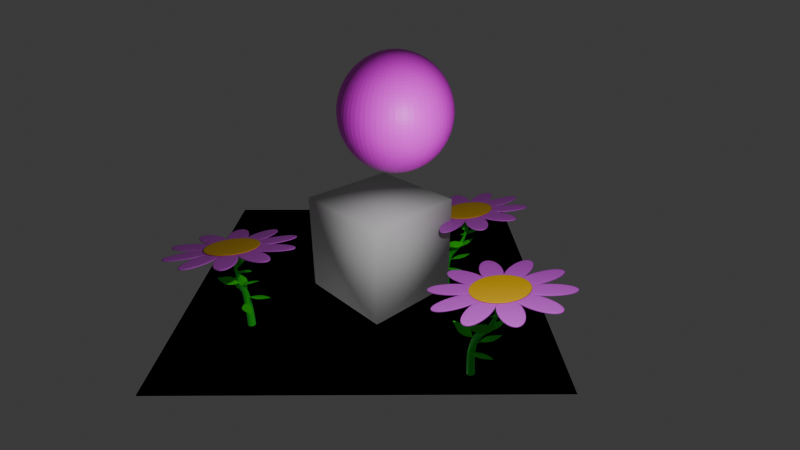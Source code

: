 # Source: scene.blend  (saved by Blender 4.3.34; exported with 4.5.12 LTS)
import bpy
from mathutils import Matrix  # noqa: F401  (used for matrix-valued properties, if any)

bpy.ops.wm.read_factory_settings(use_empty=True)
scene = bpy.context.scene
scene.name = 'Scene'

# ---- collections
col_foreground = bpy.data.collections.new('foreground'); scene.collection.children.link(col_foreground)
col_collection = bpy.data.collections.new('Collection'); col_foreground.children.link(col_collection)
col_background = bpy.data.collections.new('background'); scene.collection.children.link(col_background)

# ---- images (referenced by path relative to the original .blend; pixels are not part of the script)
import os
ASSET_DIR = os.environ.get("B2B_ASSET_DIR", "")  # directory of the original .blend (textures are referenced by path, not embedded)
HERE = os.path.dirname(os.path.abspath(__file__))  # packed textures are extracted next to this script under _unpacked/

def load_image(name, relpath, width, height, colorspace="sRGB"):
    """Load a texture the original file referenced (path relative to the .blend, or extracted next to this script)."""
    p = next((c for c in (os.path.join(HERE, relpath), os.path.join(ASSET_DIR, relpath)) if relpath and os.path.exists(c)), "")
    if p:
        img = bpy.data.images.load(p, check_existing=True)
        img.name = name
    else:  # same state as the original file: an image datablock whose file is absent (Cycles renders it pink)
        img = bpy.data.images.new(name, width, height)
        img.source = "FILE"
        img.filepath = "//" + (relpath or name)
    img.colorspace_settings.name = colorspace
    return img
img_earthtexture_png = load_image('earthtexture.png', 'earthtexture.png', 1024, 1024, 'sRGB')

# ---- materials (node trees are filled in below, after node groups)
mat_leaf = bpy.data.materials.new('Leaf')
mat_stem = bpy.data.materials.new('Stem')
mat_leaf_001 = bpy.data.materials.new('Leaf.001')
mat_stem_001 = bpy.data.materials.new('Stem.001')
mat_leaf_002 = bpy.data.materials.new('Leaf.002')
mat_stem_002 = bpy.data.materials.new('Stem.002')
mat_mushroomtop = bpy.data.materials.new('mushroomtop')
mat_base = bpy.data.materials.new('base')
mat_earthtexture = bpy.data.materials.new('earthtexture')
mat_middle = bpy.data.materials.new('Middle')
mat_petals = bpy.data.materials.new('Petals')
mat_middle_001 = bpy.data.materials.new('Middle.001')
mat_petals_001 = bpy.data.materials.new('Petals.001')
mat_middle_002 = bpy.data.materials.new('Middle.002')
mat_petals_002 = bpy.data.materials.new('Petals.002')

# ---- node groups
ng_stemnodes = bpy.data.node_groups.new('StemNodes', 'GeometryNodeTree')
_s = ng_stemnodes.interface.new_socket(name='Geometry', in_out='OUTPUT', socket_type='NodeSocketGeometry')
_s = ng_stemnodes.interface.new_socket(name='Geometry', in_out='INPUT', socket_type='NodeSocketGeometry')
_s = ng_stemnodes.interface.new_socket(name='Flower Scale', in_out='INPUT', socket_type='NodeSocketFloat')
_s.default_value = 1.0
_s = ng_stemnodes.interface.new_socket(name='Petal Amount', in_out='INPUT', socket_type='NodeSocketInt')
_s.default_value = 10
_s.min_value = 3
_s = ng_stemnodes.interface.new_socket(name='Petal Size', in_out='INPUT', socket_type='NodeSocketFloat')
_s.subtype = 'DISTANCE'
_s.default_value = 0.04
_s.min_value = 0.0
_s = ng_stemnodes.interface.new_socket(name='Stem Thickness', in_out='INPUT', socket_type='NodeSocketFloat')
_s.subtype = 'DISTANCE'
_s.default_value = 0.11
_s.min_value = 0.0
_s = ng_stemnodes.interface.new_socket(name='Leaf Amount', in_out='INPUT', socket_type='NodeSocketFloat')
_s.subtype = 'FACTOR'
_s.default_value = 1.0
_s.min_value = 0.0
_s.max_value = 1.0
_s = ng_stemnodes.interface.new_socket(name='Seed', in_out='INPUT', socket_type='NodeSocketInt')
_s = ng_stemnodes.interface.new_socket(name='Leaf Scale', in_out='INPUT', socket_type='NodeSocketFloat')
_s.default_value = 0.45
_s = ng_stemnodes.interface.new_socket(name='Leaf Start', in_out='INPUT', socket_type='NodeSocketFloat')
_s.subtype = 'FACTOR'
_s.default_value = 0.23
_s.min_value = 0.0
_s.max_value = 1.0
_s = ng_stemnodes.interface.new_socket(name='Leaf End', in_out='INPUT', socket_type='NodeSocketFloat')
_s.subtype = 'FACTOR'
_s.default_value = 0.85
_s.min_value = 0.0
_s.max_value = 1.0
ng_stemnodes.is_modifier = True
# nodes of 'StemNodes' reference scene objects; filled in after objects exist
ng_stemnodes_001 = bpy.data.node_groups.new('StemNodes.001', 'GeometryNodeTree')
_s = ng_stemnodes_001.interface.new_socket(name='Geometry', in_out='OUTPUT', socket_type='NodeSocketGeometry')
_s = ng_stemnodes_001.interface.new_socket(name='Geometry', in_out='INPUT', socket_type='NodeSocketGeometry')
_s = ng_stemnodes_001.interface.new_socket(name='Flower Scale', in_out='INPUT', socket_type='NodeSocketFloat')
_s.default_value = 1.0
_s = ng_stemnodes_001.interface.new_socket(name='Petal Amount', in_out='INPUT', socket_type='NodeSocketInt')
_s.default_value = 10
_s.min_value = 3
_s = ng_stemnodes_001.interface.new_socket(name='Petal Size', in_out='INPUT', socket_type='NodeSocketFloat')
_s.subtype = 'DISTANCE'
_s.default_value = 0.04
_s.min_value = 0.0
_s = ng_stemnodes_001.interface.new_socket(name='Stem Thickness', in_out='INPUT', socket_type='NodeSocketFloat')
_s.subtype = 'DISTANCE'
_s.default_value = 0.11
_s.min_value = 0.0
_s = ng_stemnodes_001.interface.new_socket(name='Leaf Amount', in_out='INPUT', socket_type='NodeSocketFloat')
_s.subtype = 'FACTOR'
_s.default_value = 1.0
_s.min_value = 0.0
_s.max_value = 1.0
_s = ng_stemnodes_001.interface.new_socket(name='Seed', in_out='INPUT', socket_type='NodeSocketInt')
_s = ng_stemnodes_001.interface.new_socket(name='Leaf Scale', in_out='INPUT', socket_type='NodeSocketFloat')
_s.default_value = 0.45
_s = ng_stemnodes_001.interface.new_socket(name='Leaf Start', in_out='INPUT', socket_type='NodeSocketFloat')
_s.subtype = 'FACTOR'
_s.default_value = 0.23
_s.min_value = 0.0
_s.max_value = 1.0
_s = ng_stemnodes_001.interface.new_socket(name='Leaf End', in_out='INPUT', socket_type='NodeSocketFloat')
_s.subtype = 'FACTOR'
_s.default_value = 0.85
_s.min_value = 0.0
_s.max_value = 1.0
ng_stemnodes_001.is_modifier = True
# nodes of 'StemNodes.001' reference scene objects; filled in after objects exist
ng_stemnodes_002 = bpy.data.node_groups.new('StemNodes.002', 'GeometryNodeTree')
_s = ng_stemnodes_002.interface.new_socket(name='Geometry', in_out='OUTPUT', socket_type='NodeSocketGeometry')
_s = ng_stemnodes_002.interface.new_socket(name='Geometry', in_out='INPUT', socket_type='NodeSocketGeometry')
_s = ng_stemnodes_002.interface.new_socket(name='Flower Scale', in_out='INPUT', socket_type='NodeSocketFloat')
_s.default_value = 1.0
_s = ng_stemnodes_002.interface.new_socket(name='Petal Amount', in_out='INPUT', socket_type='NodeSocketInt')
_s.default_value = 10
_s.min_value = 3
_s = ng_stemnodes_002.interface.new_socket(name='Petal Size', in_out='INPUT', socket_type='NodeSocketFloat')
_s.subtype = 'DISTANCE'
_s.default_value = 0.04
_s.min_value = 0.0
_s = ng_stemnodes_002.interface.new_socket(name='Stem Thickness', in_out='INPUT', socket_type='NodeSocketFloat')
_s.subtype = 'DISTANCE'
_s.default_value = 0.11
_s.min_value = 0.0
_s = ng_stemnodes_002.interface.new_socket(name='Leaf Amount', in_out='INPUT', socket_type='NodeSocketFloat')
_s.subtype = 'FACTOR'
_s.default_value = 1.0
_s.min_value = 0.0
_s.max_value = 1.0
_s = ng_stemnodes_002.interface.new_socket(name='Seed', in_out='INPUT', socket_type='NodeSocketInt')
_s = ng_stemnodes_002.interface.new_socket(name='Leaf Scale', in_out='INPUT', socket_type='NodeSocketFloat')
_s.default_value = 0.45
_s = ng_stemnodes_002.interface.new_socket(name='Leaf Start', in_out='INPUT', socket_type='NodeSocketFloat')
_s.subtype = 'FACTOR'
_s.default_value = 0.23
_s.min_value = 0.0
_s.max_value = 1.0
_s = ng_stemnodes_002.interface.new_socket(name='Leaf End', in_out='INPUT', socket_type='NodeSocketFloat')
_s.subtype = 'FACTOR'
_s.default_value = 0.85
_s.min_value = 0.0
_s.max_value = 1.0
ng_stemnodes_002.is_modifier = True
# nodes of 'StemNodes.002' reference scene objects; filled in after objects exist

# ---- material node trees
mat_leaf.use_nodes = True; mat_leaf.node_tree.nodes.clear()
_N = mat_leaf.node_tree.nodes; _L = mat_leaf.node_tree.links
n0 = _N.new('ShaderNodeBsdfPrincipled'); n0.name = 'Principled BSDF'; n0.location = (10, 300)
n0.inputs[0].default_value = (0.016, 1.0, 0.0, 1.0)
n1 = _N.new('ShaderNodeOutputMaterial'); n1.name = 'Material Output'; n1.location = (300, 300)
_L.new(n0.outputs[0], n1.inputs[0])
n1.is_active_output = True
mat_stem.use_nodes = True; mat_stem.node_tree.nodes.clear()
_N = mat_stem.node_tree.nodes; _L = mat_stem.node_tree.links
n0 = _N.new('ShaderNodeBsdfPrincipled'); n0.name = 'Principled BSDF'; n0.location = (10, 300)
n0.inputs[0].default_value = (0.0, 0.7479, 0.009289, 1.0)
n1 = _N.new('ShaderNodeOutputMaterial'); n1.name = 'Material Output'; n1.location = (300, 300)
_L.new(n0.outputs[0], n1.inputs[0])
n1.is_active_output = True
mat_leaf_001.use_nodes = True; mat_leaf_001.node_tree.nodes.clear()
_N = mat_leaf_001.node_tree.nodes; _L = mat_leaf_001.node_tree.links
n0 = _N.new('ShaderNodeBsdfPrincipled'); n0.name = 'Principled BSDF'; n0.location = (10, 300)
n0.inputs[0].default_value = (0.016, 1.0, 0.0, 1.0)
n1 = _N.new('ShaderNodeOutputMaterial'); n1.name = 'Material Output'; n1.location = (300, 300)
_L.new(n0.outputs[0], n1.inputs[0])
n1.is_active_output = True
mat_stem_001.use_nodes = True; mat_stem_001.node_tree.nodes.clear()
_N = mat_stem_001.node_tree.nodes; _L = mat_stem_001.node_tree.links
n0 = _N.new('ShaderNodeBsdfPrincipled'); n0.name = 'Principled BSDF'; n0.location = (10, 300)
n0.inputs[0].default_value = (0.0, 0.7479, 0.009289, 1.0)
n1 = _N.new('ShaderNodeOutputMaterial'); n1.name = 'Material Output'; n1.location = (300, 300)
_L.new(n0.outputs[0], n1.inputs[0])
n1.is_active_output = True
mat_leaf_002.use_nodes = True; mat_leaf_002.node_tree.nodes.clear()
_N = mat_leaf_002.node_tree.nodes; _L = mat_leaf_002.node_tree.links
n0 = _N.new('ShaderNodeBsdfPrincipled'); n0.name = 'Principled BSDF'; n0.location = (10, 300)
n0.inputs[0].default_value = (0.016, 1.0, 0.0, 1.0)
n1 = _N.new('ShaderNodeOutputMaterial'); n1.name = 'Material Output'; n1.location = (300, 300)
_L.new(n0.outputs[0], n1.inputs[0])
n1.is_active_output = True
mat_stem_002.use_nodes = True; mat_stem_002.node_tree.nodes.clear()
_N = mat_stem_002.node_tree.nodes; _L = mat_stem_002.node_tree.links
n0 = _N.new('ShaderNodeBsdfPrincipled'); n0.name = 'Principled BSDF'; n0.location = (10, 300)
n0.inputs[0].default_value = (0.0, 0.7479, 0.009289, 1.0)
n1 = _N.new('ShaderNodeOutputMaterial'); n1.name = 'Material Output'; n1.location = (300, 300)
_L.new(n0.outputs[0], n1.inputs[0])
n1.is_active_output = True
mat_mushroomtop.use_nodes = True; mat_mushroomtop.node_tree.nodes.clear()
_N = mat_mushroomtop.node_tree.nodes; _L = mat_mushroomtop.node_tree.links
n0 = _N.new('ShaderNodeBsdfPrincipled'); n0.name = 'Principled BSDF'; n0.location = (10, 300)
n0.inputs[0].default_value = (0.801, 0.06397, 0.03786, 1.0)
n1 = _N.new('ShaderNodeOutputMaterial'); n1.name = 'Material Output'; n1.location = (300, 300)
_L.new(n0.outputs[0], n1.inputs[0])
n1.is_active_output = True
mat_base.use_nodes = True; mat_base.node_tree.nodes.clear()
_N = mat_base.node_tree.nodes; _L = mat_base.node_tree.links
n0 = _N.new('ShaderNodeBsdfPrincipled'); n0.name = 'Principled BSDF'; n0.location = (10, 300)
n0.inputs[0].default_value = (0.8003, 0.7125, 0.3965, 1.0)
n1 = _N.new('ShaderNodeOutputMaterial'); n1.name = 'Material Output'; n1.location = (300, 300)
_L.new(n0.outputs[0], n1.inputs[0])
n1.is_active_output = True
mat_earthtexture.use_nodes = True; mat_earthtexture.node_tree.nodes.clear()
_N = mat_earthtexture.node_tree.nodes; _L = mat_earthtexture.node_tree.links
n0 = _N.new('ShaderNodeBsdfPrincipled'); n0.name = 'Principled BSDF'; n0.location = (10, 300)
n1 = _N.new('ShaderNodeOutputMaterial'); n1.name = 'Material Output'; n1.location = (300, 300)
n2 = _N.new('ShaderNodeTexImage'); n2.name = 'Image Texture'; n2.location = (-280, 280)
n2.image = img_earthtexture_png
_L.new(n0.outputs[0], n1.inputs[0])
_L.new(n2.outputs[0], n0.inputs[0])
n1.is_active_output = True
mat_middle.use_nodes = True; mat_middle.node_tree.nodes.clear()
_N = mat_middle.node_tree.nodes; _L = mat_middle.node_tree.links
n0 = _N.new('ShaderNodeBsdfPrincipled'); n0.name = 'Principled BSDF'; n0.location = (10, 300)
n0.inputs[0].default_value = (0.8008, 0.4771, 0.0003833, 1.0)
n1 = _N.new('ShaderNodeOutputMaterial'); n1.name = 'Material Output'; n1.location = (300, 300)
_L.new(n0.outputs[0], n1.inputs[0])
n1.is_active_output = True
mat_petals.use_nodes = True; mat_petals.node_tree.nodes.clear()
_N = mat_petals.node_tree.nodes; _L = mat_petals.node_tree.links
n0 = _N.new('ShaderNodeBsdfPrincipled'); n0.name = 'Principled BSDF'; n0.location = (10, 300)
n0.inputs[0].default_value = (0.6814, 0.0895, 0.8004, 1.0)
n1 = _N.new('ShaderNodeOutputMaterial'); n1.name = 'Material Output'; n1.location = (300, 300)
_L.new(n0.outputs[0], n1.inputs[0])
n1.is_active_output = True
mat_middle_001.use_nodes = True; mat_middle_001.node_tree.nodes.clear()
_N = mat_middle_001.node_tree.nodes; _L = mat_middle_001.node_tree.links
n0 = _N.new('ShaderNodeBsdfPrincipled'); n0.name = 'Principled BSDF'; n0.location = (10, 300)
n0.inputs[0].default_value = (0.8008, 0.4771, 0.0003833, 1.0)
n1 = _N.new('ShaderNodeOutputMaterial'); n1.name = 'Material Output'; n1.location = (300, 300)
_L.new(n0.outputs[0], n1.inputs[0])
n1.is_active_output = True
mat_petals_001.use_nodes = True; mat_petals_001.node_tree.nodes.clear()
_N = mat_petals_001.node_tree.nodes; _L = mat_petals_001.node_tree.links
n0 = _N.new('ShaderNodeBsdfPrincipled'); n0.name = 'Principled BSDF'; n0.location = (10, 300)
n0.inputs[0].default_value = (0.6814, 0.0895, 0.8004, 1.0)
n1 = _N.new('ShaderNodeOutputMaterial'); n1.name = 'Material Output'; n1.location = (300, 300)
_L.new(n0.outputs[0], n1.inputs[0])
n1.is_active_output = True
mat_middle_002.use_nodes = True; mat_middle_002.node_tree.nodes.clear()
_N = mat_middle_002.node_tree.nodes; _L = mat_middle_002.node_tree.links
n0 = _N.new('ShaderNodeBsdfPrincipled'); n0.name = 'Principled BSDF'; n0.location = (10, 300)
n0.inputs[0].default_value = (0.8008, 0.4771, 0.0003833, 1.0)
n1 = _N.new('ShaderNodeOutputMaterial'); n1.name = 'Material Output'; n1.location = (300, 300)
_L.new(n0.outputs[0], n1.inputs[0])
n1.is_active_output = True
mat_petals_002.use_nodes = True; mat_petals_002.node_tree.nodes.clear()
_N = mat_petals_002.node_tree.nodes; _L = mat_petals_002.node_tree.links
n0 = _N.new('ShaderNodeBsdfPrincipled'); n0.name = 'Principled BSDF'; n0.location = (10, 300)
n0.inputs[0].default_value = (0.6814, 0.0895, 0.8004, 1.0)
n1 = _N.new('ShaderNodeOutputMaterial'); n1.name = 'Material Output'; n1.location = (300, 300)
_L.new(n0.outputs[0], n1.inputs[0])
n1.is_active_output = True

# ---- world
world_world = bpy.data.worlds.new('World'); scene.world = world_world
world_world.use_nodes = True; world_world.node_tree.nodes.clear()
_N = world_world.node_tree.nodes; _L = world_world.node_tree.links
n0 = _N.new('ShaderNodeOutputWorld'); n0.name = 'World Output'; n0.location = (300, 300)
n1 = _N.new('ShaderNodeBackground'); n1.name = 'Background'; n1.location = (10, 300)
n1.inputs[0].default_value = (0.05088, 0.05088, 0.05088, 1.0)
_L.new(n1.outputs[0], n0.inputs[0])
n0.is_active_output = True
world_world.color = (0.05088, 0.05088, 0.05088)
world_world.sun_shadow_jitter_overblur = 0.0
world_world.light_settings.ao_factor = 0.05
world_world.light_settings.distance = 1.0

# ---- cameras
cam_camera = bpy.data.cameras.new('Camera')
cam_camera.sensor_fit = 'HORIZONTAL'
cam_camera.clip_end = 100.0
cam_camera.lens = 24.0
cam_camera.sensor_width = 35.0
cam_camera.ortho_scale = 7.314
cam_camera.show_background_images = True

# ---- lights
light_light = bpy.data.lights.new('Light', 'POINT')
light_light.energy = 400.0

# ---- meshes
me_cube = bpy.data.meshes.new('Cube')
me_cube.from_pydata([(-1.0, -1.0, -1.0), (1.0, -1.0, -1.0), (1.0, 1.0, -1.0), (-1.0, 1.0, -1.0), (-1.0, -1.0, 1.0), (1.0, -1.0, 1.0), (1.0, 1.0, 1.0), (-1.0, 1.0, 1.0)], [], [(0, 1, 2, 3), (4, 7, 6, 5), (0, 4, 5, 1), (1, 5, 6, 2), (2, 6, 7, 3), (3, 7, 4, 0)])
me_cube.polygons.foreach_set('use_smooth', [True] * 6)
me_cube.update()
me_plane = bpy.data.meshes.new('Plane')
me_plane.from_pydata([(-1.075, -0.169, 0.0), (-0.1738, -0.1565, 0.0), (-1.075, 0.169, 0.0), (-0.1738, 0.1565, 0.0), (-1.43, 0.0, 0.0), (-0.1738, 0.0, 0.0), (-0.6799, -0.3642, 0.0), (-0.6799, 0.3642, 0.0), (-0.6799, 0.0, 0.0), (0.02655, -0.04056, 0.0), (0.02655, 0.04056, 0.0), (0.02655, -6.284e-05, 0.0), (-1.411, -0.009054, 0.0), (-0.1738, -0.00838, 0.0), (-0.6799, -0.01951, 0.0), (0.02655, -0.005364, 0.0), (-0.1738, 0.009176, 0.0), (-1.409, 0.009914, 0.0), (-0.6799, 0.02136, 0.0), (0.02655, 0.005742, 0.0), (-0.1367, -0.02378, 0.0), (-0.1367, 6.926e-05, 0.0), (-0.1367, 0.02393, 0.0), (-0.1367, -0.003943, 0.0), (-0.1367, 0.004462, 0.0), (0.006806, -0.0429, 0.0), (0.006806, -0.005255, 0.0), (0.006806, 0.005644, 0.0), (0.006806, -5.275e-05, 0.0), (0.006806, 0.04291, 0.0)], [], [(18, 16, 3, 7), (14, 13, 5, 8), (12, 14, 8, 4), (17, 18, 7, 2), (26, 25, 9, 15), (27, 28, 11, 19), (11, 15, 9, 10, 19), (28, 26, 15, 11), (0, 6, 14, 12), (6, 1, 13, 14), (29, 27, 19, 10), (4, 8, 18, 17), (8, 5, 16, 18), (3, 16, 24, 22), (5, 13, 23, 21), (16, 5, 21, 24), (13, 1, 20, 23), (22, 24, 27, 29), (21, 23, 26, 28), (24, 21, 28, 27), (23, 20, 25, 26)])
_uv = me_plane.uv_layers.new(name='UVMap')
_uv.uv.foreach_set('vector', [0.5, 0.5293, 1.0, 0.5293, 1.0, 1.0, 0.5, 1.0, 0.5, 0.4732, 1.0, 0.4732, 1.0, 0.5, 0.5, 0.5, 0.0, 0.4732, 0.5, 0.4732, 0.5, 0.5, 0.0, 0.5, 0.0, 0.5293, 0.5, 0.5293, 0.5, 1.0, 0.0, 1.0, 1.0, 0.4732, 1.0, 0.0, 1.0, 0.0, 1.0, 0.4732, 1.0, 0.5293, 1.0, 0.5, 1.0, 0.5, 1.0, 0.5293, 1.0, 0.5, 1.0, 0.4732, 1.0, 0.0, 1.0, 1.0, 1.0, 0.5293, 1.0, 0.5, 1.0, 0.4732, 1.0, 0.4732, 1.0, 0.5, 0.0, 0.0, 0.5, 0.0, 0.5, 0.4732, 0.0, 0.4732, 0.5, 0.0, 1.0, 0.0, 1.0, 0.4732, 0.5, 0.4732, 1.0, 1.0, 1.0, 0.5293, 1.0, 0.5293, 1.0, 1.0, 0.0, 0.5, 0.5, 0.5, 0.5, 0.5293, 0.0, 0.5293, 0.5, 0.5, 1.0, 0.5, 1.0, 0.5293, 0.5, 0.5293, 1.0, 1.0, 1.0, 0.5293, 1.0, 0.5293, 1.0, 1.0, 1.0, 0.5, 1.0, 0.4732, 1.0, 0.4732, 1.0, 0.5, 1.0, 0.5293, 1.0, 0.5, 1.0, 0.5, 1.0, 0.5293, 1.0, 0.4732, 1.0, 0.0, 1.0, 0.0, 1.0, 0.4732, 1.0, 1.0, 1.0, 0.5293, 1.0, 0.5293, 1.0, 1.0, 1.0, 0.5, 1.0, 0.4732, 1.0, 0.4732, 1.0, 0.5, 1.0, 0.5293, 1.0, 0.5, 1.0, 0.5, 1.0, 0.5293, 1.0, 0.4732, 1.0, 0.0, 1.0, 0.0, 1.0, 0.4732])
me_plane.materials.append(mat_leaf)
me_plane.update()
me_plane_001 = bpy.data.meshes.new('Plane.001')
me_plane_001.from_pydata([(-1.075, -0.169, 0.0), (-0.1738, -0.1565, 0.0), (-1.075, 0.169, 0.0), (-0.1738, 0.1565, 0.0), (-1.43, 0.0, 0.0), (-0.1738, 0.0, 0.0), (-0.6799, -0.3642, 0.0), (-0.6799, 0.3642, 0.0), (-0.6799, 0.0, 0.0), (0.02655, -0.04056, 0.0), (0.02655, 0.04056, 0.0), (0.02655, -6.284e-05, 0.0), (-1.411, -0.009054, 0.0), (-0.1738, -0.00838, 0.0), (-0.6799, -0.01951, 0.0), (0.02655, -0.005364, 0.0), (-0.1738, 0.009176, 0.0), (-1.409, 0.009914, 0.0), (-0.6799, 0.02136, 0.0), (0.02655, 0.005742, 0.0), (-0.1367, -0.02378, 0.0), (-0.1367, 6.926e-05, 0.0), (-0.1367, 0.02393, 0.0), (-0.1367, -0.003943, 0.0), (-0.1367, 0.004462, 0.0), (0.006806, -0.0429, 0.0), (0.006806, -0.005255, 0.0), (0.006806, 0.005644, 0.0), (0.006806, -5.275e-05, 0.0), (0.006806, 0.04291, 0.0)], [], [(18, 16, 3, 7), (14, 13, 5, 8), (12, 14, 8, 4), (17, 18, 7, 2), (26, 25, 9, 15), (27, 28, 11, 19), (11, 15, 9, 10, 19), (28, 26, 15, 11), (0, 6, 14, 12), (6, 1, 13, 14), (29, 27, 19, 10), (4, 8, 18, 17), (8, 5, 16, 18), (3, 16, 24, 22), (5, 13, 23, 21), (16, 5, 21, 24), (13, 1, 20, 23), (22, 24, 27, 29), (21, 23, 26, 28), (24, 21, 28, 27), (23, 20, 25, 26)])
_uv = me_plane_001.uv_layers.new(name='UVMap')
_uv.uv.foreach_set('vector', [0.5, 0.5293, 1.0, 0.5293, 1.0, 1.0, 0.5, 1.0, 0.5, 0.4732, 1.0, 0.4732, 1.0, 0.5, 0.5, 0.5, 0.0, 0.4732, 0.5, 0.4732, 0.5, 0.5, 0.0, 0.5, 0.0, 0.5293, 0.5, 0.5293, 0.5, 1.0, 0.0, 1.0, 1.0, 0.4732, 1.0, 0.0, 1.0, 0.0, 1.0, 0.4732, 1.0, 0.5293, 1.0, 0.5, 1.0, 0.5, 1.0, 0.5293, 1.0, 0.5, 1.0, 0.4732, 1.0, 0.0, 1.0, 1.0, 1.0, 0.5293, 1.0, 0.5, 1.0, 0.4732, 1.0, 0.4732, 1.0, 0.5, 0.0, 0.0, 0.5, 0.0, 0.5, 0.4732, 0.0, 0.4732, 0.5, 0.0, 1.0, 0.0, 1.0, 0.4732, 0.5, 0.4732, 1.0, 1.0, 1.0, 0.5293, 1.0, 0.5293, 1.0, 1.0, 0.0, 0.5, 0.5, 0.5, 0.5, 0.5293, 0.0, 0.5293, 0.5, 0.5, 1.0, 0.5, 1.0, 0.5293, 0.5, 0.5293, 1.0, 1.0, 1.0, 0.5293, 1.0, 0.5293, 1.0, 1.0, 1.0, 0.5, 1.0, 0.4732, 1.0, 0.4732, 1.0, 0.5, 1.0, 0.5293, 1.0, 0.5, 1.0, 0.5, 1.0, 0.5293, 1.0, 0.4732, 1.0, 0.0, 1.0, 0.0, 1.0, 0.4732, 1.0, 1.0, 1.0, 0.5293, 1.0, 0.5293, 1.0, 1.0, 1.0, 0.5, 1.0, 0.4732, 1.0, 0.4732, 1.0, 0.5, 1.0, 0.5293, 1.0, 0.5, 1.0, 0.5, 1.0, 0.5293, 1.0, 0.4732, 1.0, 0.0, 1.0, 0.0, 1.0, 0.4732])
me_plane_001.materials.append(mat_leaf_001)
me_plane_001.update()
me_plane_002 = bpy.data.meshes.new('Plane.002')
me_plane_002.from_pydata([(-1.075, -0.169, 0.0), (-0.1738, -0.1565, 0.0), (-1.075, 0.169, 0.0), (-0.1738, 0.1565, 0.0), (-1.43, 0.0, 0.0), (-0.1738, 0.0, 0.0), (-0.6799, -0.3642, 0.0), (-0.6799, 0.3642, 0.0), (-0.6799, 0.0, 0.0), (0.02655, -0.04056, 0.0), (0.02655, 0.04056, 0.0), (0.02655, -6.284e-05, 0.0), (-1.411, -0.009054, 0.0), (-0.1738, -0.00838, 0.0), (-0.6799, -0.01951, 0.0), (0.02655, -0.005364, 0.0), (-0.1738, 0.009176, 0.0), (-1.409, 0.009914, 0.0), (-0.6799, 0.02136, 0.0), (0.02655, 0.005742, 0.0), (-0.1367, -0.02378, 0.0), (-0.1367, 6.926e-05, 0.0), (-0.1367, 0.02393, 0.0), (-0.1367, -0.003943, 0.0), (-0.1367, 0.004462, 0.0), (0.006806, -0.0429, 0.0), (0.006806, -0.005255, 0.0), (0.006806, 0.005644, 0.0), (0.006806, -5.275e-05, 0.0), (0.006806, 0.04291, 0.0)], [], [(18, 16, 3, 7), (14, 13, 5, 8), (12, 14, 8, 4), (17, 18, 7, 2), (26, 25, 9, 15), (27, 28, 11, 19), (11, 15, 9, 10, 19), (28, 26, 15, 11), (0, 6, 14, 12), (6, 1, 13, 14), (29, 27, 19, 10), (4, 8, 18, 17), (8, 5, 16, 18), (3, 16, 24, 22), (5, 13, 23, 21), (16, 5, 21, 24), (13, 1, 20, 23), (22, 24, 27, 29), (21, 23, 26, 28), (24, 21, 28, 27), (23, 20, 25, 26)])
_uv = me_plane_002.uv_layers.new(name='UVMap')
_uv.uv.foreach_set('vector', [0.5, 0.5293, 1.0, 0.5293, 1.0, 1.0, 0.5, 1.0, 0.5, 0.4732, 1.0, 0.4732, 1.0, 0.5, 0.5, 0.5, 0.0, 0.4732, 0.5, 0.4732, 0.5, 0.5, 0.0, 0.5, 0.0, 0.5293, 0.5, 0.5293, 0.5, 1.0, 0.0, 1.0, 1.0, 0.4732, 1.0, 0.0, 1.0, 0.0, 1.0, 0.4732, 1.0, 0.5293, 1.0, 0.5, 1.0, 0.5, 1.0, 0.5293, 1.0, 0.5, 1.0, 0.4732, 1.0, 0.0, 1.0, 1.0, 1.0, 0.5293, 1.0, 0.5, 1.0, 0.4732, 1.0, 0.4732, 1.0, 0.5, 0.0, 0.0, 0.5, 0.0, 0.5, 0.4732, 0.0, 0.4732, 0.5, 0.0, 1.0, 0.0, 1.0, 0.4732, 0.5, 0.4732, 1.0, 1.0, 1.0, 0.5293, 1.0, 0.5293, 1.0, 1.0, 0.0, 0.5, 0.5, 0.5, 0.5, 0.5293, 0.0, 0.5293, 0.5, 0.5, 1.0, 0.5, 1.0, 0.5293, 0.5, 0.5293, 1.0, 1.0, 1.0, 0.5293, 1.0, 0.5293, 1.0, 1.0, 1.0, 0.5, 1.0, 0.4732, 1.0, 0.4732, 1.0, 0.5, 1.0, 0.5293, 1.0, 0.5, 1.0, 0.5, 1.0, 0.5293, 1.0, 0.4732, 1.0, 0.0, 1.0, 0.0, 1.0, 0.4732, 1.0, 1.0, 1.0, 0.5293, 1.0, 0.5293, 1.0, 1.0, 1.0, 0.5, 1.0, 0.4732, 1.0, 0.4732, 1.0, 0.5, 1.0, 0.5293, 1.0, 0.5, 1.0, 0.5, 1.0, 0.5293, 1.0, 0.4732, 1.0, 0.0, 1.0, 0.0, 1.0, 0.4732])
me_plane_002.materials.append(mat_leaf_002)
me_plane_002.update()
me_cone_001 = bpy.data.meshes.new('Cone.001')
me_cone_001.from_pydata([(0.0, 1.12, -0.4), (0.0, 0.5, 0.4), (0.6583, 0.9061, -0.4), (0.2939, 0.4045, 0.4), (1.065, 0.3461, -0.4), (0.4755, 0.1545, 0.4), (1.065, -0.3461, -0.4), (0.4755, -0.1545, 0.4), (0.6583, -0.9061, -0.4), (0.2939, -0.4045, 0.4), (0.0, -1.12, -0.4), (0.0, -0.5, 0.4), (-0.6583, -0.9061, -0.4), (-0.2939, -0.4045, 0.4), (-1.065, -0.3461, -0.4), (-0.4755, -0.1545, 0.4), (-1.065, 0.3461, -0.4), (-0.4755, 0.1545, 0.4), (-0.6583, 0.9061, -0.4), (-0.2939, 0.4045, 0.4)], [], [(0, 1, 3, 2), (2, 3, 5, 4), (4, 5, 7, 6), (6, 7, 9, 8), (8, 9, 11, 10), (10, 11, 13, 12), (12, 13, 15, 14), (14, 15, 17, 16), (3, 1, 19, 17, 15, 13, 11, 9, 7, 5), (16, 17, 19, 18), (18, 19, 1, 0), (0, 2, 4, 6, 8, 10, 12, 14, 16, 18)])
me_cone_001.polygons.foreach_set('use_smooth', [True] * 12)
_uv = me_cone_001.uv_layers.new(name='UVMap')
_uv.uv.foreach_set('vector', [1.0, 0.5, 1.0, 1.0, 0.9, 1.0, 0.9, 0.5, 0.9, 0.5, 0.9, 1.0, 0.8, 1.0, 0.8, 0.5, 0.8, 0.5, 0.8, 1.0, 0.7, 1.0, 0.7, 0.5, 0.7, 0.5, 0.7, 1.0, 0.6, 1.0, 0.6, 0.5, 0.6, 0.5, 0.6, 1.0, 0.5, 1.0, 0.5, 0.5, 0.5, 0.5, 0.5, 1.0, 0.4, 1.0, 0.4, 0.5, 0.4, 0.5, 0.4, 1.0, 0.3, 1.0, 0.3, 0.5, 0.3, 0.5, 0.3, 1.0, 0.2, 1.0, 0.2, 0.5, 0.3911, 0.4442, 0.25, 0.49, 0.1089, 0.4442, 0.02175, 0.3242, 0.02175, 0.1758, 0.1089, 0.05584, 0.25, 0.01, 0.3911, 0.05584, 0.4783, 0.1758, 0.4783, 0.3242, 0.2, 0.5, 0.2, 1.0, 0.1, 1.0, 0.1, 0.5, 0.1, 0.5, 0.1, 1.0, -7.451e-08, 1.0, -7.451e-08, 0.5, 0.75, 0.49, 0.8911, 0.4442, 0.9783, 0.3242, 0.9783, 0.1758, 0.8911, 0.05584, 0.75, 0.01, 0.6089, 0.05584, 0.5217, 0.1758, 0.5217, 0.3242, 0.6089, 0.4442])
me_cone_001.materials.append(mat_mushroomtop)
me_cone_001.update()
me_cube_001 = bpy.data.meshes.new('Cube.001')
me_cube_001.from_pydata([(-1.0, -1.0, -1.0), (-1.0, -1.0, 1.0), (-1.0, 1.0, -1.0), (-1.0, 1.0, 1.0), (1.0, -1.0, -1.0), (1.0, -1.0, 1.0), (1.0, 1.0, -1.0), (1.0, 1.0, 1.0)], [], [(0, 1, 3, 2), (2, 3, 7, 6), (6, 7, 5, 4), (4, 5, 1, 0), (2, 6, 4, 0), (7, 3, 1, 5)])
me_cube_001.polygons.foreach_set('use_smooth', [True] * 6)
_uv = me_cube_001.uv_layers.new(name='UVMap')
_uv.uv.foreach_set('vector', [0.375, 0.0, 0.625, 0.0, 0.625, 0.25, 0.375, 0.25, 0.375, 0.25, 0.625, 0.25, 0.625, 0.5, 0.375, 0.5, 0.375, 0.5, 0.625, 0.5, 0.625, 0.75, 0.375, 0.75, 0.375, 0.75, 0.625, 0.75, 0.625, 1.0, 0.375, 1.0, 0.125, 0.5, 0.375, 0.5, 0.375, 0.75, 0.125, 0.75, 0.625, 0.5, 0.875, 0.5, 0.875, 0.75, 0.625, 0.75])
me_cube_001.materials.append(mat_base)
me_cube_001.update()
me_sphere = bpy.data.meshes.new('Sphere')
me_sphere.from_pydata([(0.0, 0.2588, 0.9659), (0.0, 0.5, 0.866), (0.0, 0.866, 0.5), (0.0, 0.9659, 0.2588), (0.0, 1.0, 0.0), (0.0, 0.9659, -0.2588), (0.0, 0.866, -0.5), (0.0, 0.5, -0.866), (0.0, 0.2588, -0.9659), (0.09905, 0.2391, 0.9659), (0.1913, 0.4619, 0.866), (0.2706, 0.6533, 0.7071), (0.3314, 0.8001, 0.5), (0.3696, 0.8924, 0.2588), (0.3827, 0.9239, 0.0), (0.3696, 0.8924, -0.2588), (0.3314, 0.8001, -0.5), (0.2706, 0.6533, -0.7071), (0.1913, 0.4619, -0.866), (0.09905, 0.2391, -0.9659), (0.0, 0.0, 1.0), (0.183, 0.183, 0.9659), (0.3536, 0.3536, 0.866), (0.5, 0.5, 0.7071), (0.6124, 0.6124, 0.5), (0.683, 0.683, 0.2588), (0.7071, 0.7071, 0.0), (0.683, 0.683, -0.2588), (0.6124, 0.6124, -0.5), (0.5, 0.5, -0.7071), (0.3536, 0.3536, -0.866), (0.183, 0.183, -0.9659), (0.2391, 0.09905, 0.9659), (0.4619, 0.1913, 0.866), (0.6533, 0.2706, 0.7071), (0.8001, 0.3314, 0.5), (0.8924, 0.3696, 0.2588), (0.9239, 0.3827, 0.0), (0.8924, 0.3696, -0.2588), (0.8001, 0.3314, -0.5), (0.6533, 0.2706, -0.7071), (0.4619, 0.1913, -0.866), (0.2391, 0.09905, -0.9659), (0.2588, -3.725e-08, 0.9659), (0.5, -7.451e-08, 0.866), (0.7071, -8.941e-08, 0.7071), (0.866, -1.192e-07, 0.5), (0.9659, -1.49e-07, 0.2588), (1.0, -1.49e-07, 0.0), (0.9659, -1.49e-07, -0.2588), (0.866, -1.192e-07, -0.5), (0.7071, -8.941e-08, -0.7071), (0.5, -7.451e-08, -0.866), (0.2588, -3.725e-08, -0.9659), (0.2391, -0.09905, 0.9659), (0.4619, -0.1913, 0.866), (0.6533, -0.2706, 0.7071), (0.8001, -0.3314, 0.5), (0.8924, -0.3696, 0.2588), (0.9239, -0.3827, 0.0), (0.8924, -0.3696, -0.2588), (0.8001, -0.3314, -0.5), (0.6533, -0.2706, -0.7071), (0.4619, -0.1913, -0.866), (0.2391, -0.09905, -0.9659), (0.183, -0.183, 0.9659), (0.3536, -0.3536, 0.866), (0.5, -0.5, 0.7071), (0.6124, -0.6124, 0.5), (0.683, -0.683, 0.2588), (0.7071, -0.7071, 0.0), (0.683, -0.683, -0.2588), (0.6124, -0.6124, -0.5), (0.5, -0.5, -0.7071), (0.3536, -0.3536, -0.866), (0.183, -0.183, -0.9659), (0.09905, -0.2391, 0.9659), (0.1913, -0.4619, 0.866), (0.2706, -0.6533, 0.7071), (0.3314, -0.8001, 0.5), (0.3696, -0.8924, 0.2588), (0.3827, -0.9239, 0.0), (0.3696, -0.8924, -0.2588), (0.3314, -0.8001, -0.5), (0.2706, -0.6533, -0.7071), (0.1913, -0.4619, -0.866), (0.09905, -0.2391, -0.9659), (-6.706e-08, -0.2588, 0.9659), (-1.788e-07, -0.5, 0.866), (-2.235e-07, -0.7071, 0.7071), (-2.384e-07, -0.866, 0.5), (-2.086e-07, -0.9659, 0.2588), (-3.576e-07, -1.0, 0.0), (-2.086e-07, -0.9659, -0.2588), (-2.384e-07, -0.866, -0.5), (-2.235e-07, -0.7071, -0.7071), (-1.788e-07, -0.5, -0.866), (-6.706e-08, -0.2588, -0.9659), (-0.09905, -0.2391, 0.9659), (-0.1913, -0.4619, 0.866), (-0.2706, -0.6533, 0.7071), (-0.3314, -0.8001, 0.5), (-0.3696, -0.8924, 0.2588), (-0.3827, -0.9239, 0.0), (-0.3696, -0.8924, -0.2588), (-0.3314, -0.8001, -0.5), (-0.2706, -0.6533, -0.7071), (-0.1913, -0.4619, -0.866), (-0.09905, -0.2391, -0.9659), (0.0, 0.0, -1.0), (-0.183, -0.183, 0.9659), (-0.3536, -0.3536, 0.866), (-0.5, -0.5, 0.7071), (-0.6124, -0.6124, 0.5), (-0.683, -0.683, 0.2588), (-0.7071, -0.7071, 0.0), (-0.683, -0.683, -0.2588), (-0.6124, -0.6124, -0.5), (-0.5, -0.5, -0.7071), (-0.3536, -0.3536, -0.866), (-0.183, -0.183, -0.9659), (-0.2391, -0.09905, 0.9659), (-0.4619, -0.1913, 0.866), (-0.6533, -0.2706, 0.7071), (-0.8001, -0.3314, 0.5), (-0.8924, -0.3696, 0.2588), (-0.9239, -0.3827, 0.0), (-0.8924, -0.3696, -0.2588), (-0.8001, -0.3314, -0.5), (-0.6533, -0.2706, -0.7071), (-0.4619, -0.1913, -0.866), (-0.2391, -0.09905, -0.9659), (-0.2588, 9.686e-08, 0.9659), (-0.5, 2.533e-07, 0.866), (-0.7071, 3.278e-07, 0.7071), (-0.866, 2.682e-07, 0.5), (-0.9659, 3.278e-07, 0.2588), (-1.0, 5.066e-07, 0.0), (-0.9659, 3.278e-07, -0.2588), (-0.866, 2.682e-07, -0.5), (-0.7071, 3.278e-07, -0.7071), (-0.5, 2.533e-07, -0.866), (-0.2588, 9.686e-08, -0.9659), (-0.2391, 0.09905, 0.9659), (-0.4619, 0.1913, 0.866), (-0.6533, 0.2706, 0.7071), (-0.8001, 0.3314, 0.5), (-0.8924, 0.3696, 0.2588), (-0.9239, 0.3827, 0.0), (-0.8924, 0.3696, -0.2588), (-0.8001, 0.3314, -0.5), (-0.6533, 0.2706, -0.7071), (-0.4619, 0.1913, -0.866), (-0.2391, 0.09905, -0.9659), (-0.183, 0.183, 0.9659), (-0.3536, 0.3536, 0.866), (-0.5, 0.5, 0.7071), (-0.6124, 0.6124, 0.5), (-0.683, 0.683, 0.2588), (-0.7071, 0.7071, 0.0), (-0.683, 0.683, -0.2588), (-0.6124, 0.6124, -0.5), (-0.5, 0.5, -0.7071), (-0.3536, 0.3536, -0.866), (-0.183, 0.183, -0.9659), (-0.09905, 0.2391, 0.9659), (-0.1913, 0.4619, 0.866), (-0.2706, 0.6533, 0.7071), (-0.3314, 0.8001, 0.5), (-0.3696, 0.8924, 0.2588), (-0.3827, 0.9239, 0.0), (-0.3696, 0.8924, -0.2588), (-0.3314, 0.8001, -0.5), (-0.2706, 0.6533, -0.7071), (-0.1913, 0.4619, -0.866), (-0.09905, 0.2391, -0.9659), (4.47e-07, 0.7071, 0.7071), (4.47e-07, 0.7071, -0.7071)], [], [(1, 0, 9, 10), (177, 6, 16, 17), (4, 3, 13, 14), (176, 1, 10, 11), (7, 177, 17, 18), (5, 4, 14, 15), (2, 176, 11, 12), (8, 7, 18, 19), (0, 20, 9), (6, 5, 15, 16), (3, 2, 12, 13), (109, 8, 19), (15, 14, 26, 27), (12, 11, 23, 24), (19, 18, 30, 31), (9, 20, 21), (16, 15, 27, 28), (13, 12, 24, 25), (109, 19, 31), (10, 9, 21, 22), (17, 16, 28, 29), (14, 13, 25, 26), (11, 10, 22, 23), (18, 17, 29, 30), (26, 25, 36, 37), (23, 22, 33, 34), (30, 29, 40, 41), (27, 26, 37, 38), (24, 23, 34, 35), (31, 30, 41, 42), (21, 20, 32), (28, 27, 38, 39), (25, 24, 35, 36), (109, 31, 42), (22, 21, 32, 33), (29, 28, 39, 40), (39, 38, 49, 50), (36, 35, 46, 47), (109, 42, 53), (33, 32, 43, 44), (40, 39, 50, 51), (37, 36, 47, 48), (34, 33, 44, 45), (41, 40, 51, 52), (38, 37, 48, 49), (35, 34, 45, 46), (42, 41, 52, 53), (32, 20, 43), (49, 48, 59, 60), (46, 45, 56, 57), (53, 52, 63, 64), (43, 20, 54), (50, 49, 60, 61), (47, 46, 57, 58), (109, 53, 64), (44, 43, 54, 55), (51, 50, 61, 62), (48, 47, 58, 59), (45, 44, 55, 56), (52, 51, 62, 63), (62, 61, 72, 73), (59, 58, 69, 70), (56, 55, 66, 67), (63, 62, 73, 74), (60, 59, 70, 71), (57, 56, 67, 68), (64, 63, 74, 75), (54, 20, 65), (61, 60, 71, 72), (58, 57, 68, 69), (109, 64, 75), (55, 54, 65, 66), (65, 20, 76), (72, 71, 82, 83), (69, 68, 79, 80), (109, 75, 86), (66, 65, 76, 77), (73, 72, 83, 84), (70, 69, 80, 81), (67, 66, 77, 78), (74, 73, 84, 85), (71, 70, 81, 82), (68, 67, 78, 79), (75, 74, 85, 86), (85, 84, 95, 96), (82, 81, 92, 93), (79, 78, 89, 90), (86, 85, 96, 97), (76, 20, 87), (83, 82, 93, 94), (80, 79, 90, 91), (109, 86, 97), (77, 76, 87, 88), (84, 83, 94, 95), (81, 80, 91, 92), (78, 77, 88, 89), (88, 87, 98, 99), (95, 94, 105, 106), (92, 91, 102, 103), (89, 88, 99, 100), (96, 95, 106, 107), (93, 92, 103, 104), (90, 89, 100, 101), (97, 96, 107, 108), (87, 20, 98), (94, 93, 104, 105), (91, 90, 101, 102), (109, 97, 108), (108, 107, 119, 120), (98, 20, 110), (105, 104, 116, 117), (102, 101, 113, 114), (109, 108, 120), (99, 98, 110, 111), (106, 105, 117, 118), (103, 102, 114, 115), (100, 99, 111, 112), (107, 106, 118, 119), (104, 103, 115, 116), (101, 100, 112, 113), (112, 111, 122, 123), (119, 118, 129, 130), (116, 115, 126, 127), (113, 112, 123, 124), (120, 119, 130, 131), (110, 20, 121), (117, 116, 127, 128), (114, 113, 124, 125), (109, 120, 131), (111, 110, 121, 122), (118, 117, 128, 129), (115, 114, 125, 126), (109, 131, 142), (122, 121, 132, 133), (129, 128, 139, 140), (126, 125, 136, 137), (123, 122, 133, 134), (130, 129, 140, 141), (127, 126, 137, 138), (124, 123, 134, 135), (131, 130, 141, 142), (121, 20, 132), (128, 127, 138, 139), (125, 124, 135, 136), (135, 134, 145, 146), (142, 141, 152, 153), (132, 20, 143), (139, 138, 149, 150), (136, 135, 146, 147), (109, 142, 153), (133, 132, 143, 144), (140, 139, 150, 151), (137, 136, 147, 148), (134, 133, 144, 145), (141, 140, 151, 152), (138, 137, 148, 149), (145, 144, 155, 156), (152, 151, 162, 163), (149, 148, 159, 160), (146, 145, 156, 157), (153, 152, 163, 164), (143, 20, 154), (150, 149, 160, 161), (147, 146, 157, 158), (109, 153, 164), (144, 143, 154, 155), (151, 150, 161, 162), (148, 147, 158, 159), (158, 157, 168, 169), (109, 164, 175), (155, 154, 165, 166), (162, 161, 172, 173), (159, 158, 169, 170), (156, 155, 166, 167), (163, 162, 173, 174), (160, 159, 170, 171), (157, 156, 167, 168), (164, 163, 174, 175), (154, 20, 165), (161, 160, 171, 172), (168, 167, 176, 2), (175, 174, 7, 8), (165, 20, 0), (172, 171, 5, 6), (169, 168, 2, 3), (109, 175, 8), (166, 165, 0, 1), (173, 172, 6, 177), (170, 169, 3, 4), (167, 166, 1, 176), (174, 173, 177, 7), (171, 170, 4, 5)])
_uv = me_sphere.uv_layers.new(name='UVMap')
_uv.uv.foreach_set('vector', [0.8333, 0.25, 0.9166, 0.25, 0.9166, 0.3125, 0.8333, 0.3125, 0.25, 0.2501, 0.3334, 0.25, 0.3334, 0.3125, 0.2501, 0.3125, 0.5, 0.25, 0.5833, 0.25, 0.5833, 0.3125, 0.5, 0.3125, 0.75, 0.2501, 0.8333, 0.25, 0.8333, 0.3125, 0.75, 0.3125, 0.1667, 0.2501, 0.25, 0.2501, 0.2501, 0.3125, 0.1667, 0.3125, 0.4167, 0.25, 0.5, 0.25, 0.5, 0.3125, 0.4167, 0.3125, 0.6666, 0.25, 0.75, 0.2501, 0.75, 0.3125, 0.6666, 0.3125, 0.08342, 0.2501, 0.1667, 0.2501, 0.1667, 0.3125, 0.08342, 0.3125, 0.9166, 0.25, 0.9999, 0.2813, 0.9166, 0.3125, 0.3334, 0.25, 0.4167, 0.25, 0.4167, 0.3125, 0.3334, 0.3125, 0.5833, 0.25, 0.6666, 0.25, 0.6666, 0.3125, 0.5833, 0.3125, 9.999e-05, 0.2813, 0.08342, 0.2501, 0.08342, 0.3125, 0.4167, 0.3125, 0.5, 0.3125, 0.5, 0.375, 0.4167, 0.375, 0.6666, 0.3125, 0.75, 0.3125, 0.75, 0.375, 0.6666, 0.375, 0.08342, 0.3125, 0.1667, 0.3125, 0.1667, 0.375, 0.08342, 0.375, 0.9166, 0.3125, 0.9999, 0.3438, 0.9166, 0.375, 0.3334, 0.3125, 0.4167, 0.3125, 0.4167, 0.375, 0.3334, 0.375, 0.5833, 0.3125, 0.6666, 0.3125, 0.6666, 0.375, 0.5833, 0.375, 0.0001, 0.3438, 0.08342, 0.3125, 0.08342, 0.375, 0.8333, 0.3125, 0.9166, 0.3125, 0.9166, 0.375, 0.8333, 0.375, 0.2501, 0.3125, 0.3334, 0.3125, 0.3334, 0.375, 0.2501, 0.375, 0.5, 0.3125, 0.5833, 0.3125, 0.5833, 0.375, 0.5, 0.375, 0.75, 0.3125, 0.8333, 0.3125, 0.8333, 0.375, 0.75, 0.375, 0.1667, 0.3125, 0.2501, 0.3125, 0.2501, 0.375, 0.1667, 0.375, 0.5, 0.375, 0.5833, 0.375, 0.5833, 0.4375, 0.5, 0.4375, 0.75, 0.375, 0.8333, 0.375, 0.8333, 0.4375, 0.75, 0.4375, 0.1667, 0.375, 0.2501, 0.375, 0.2501, 0.4375, 0.1667, 0.4375, 0.4167, 0.375, 0.5, 0.375, 0.5, 0.4375, 0.4167, 0.4375, 0.6666, 0.375, 0.75, 0.375, 0.75, 0.4375, 0.6666, 0.4375, 0.08342, 0.375, 0.1667, 0.375, 0.1667, 0.4375, 0.08342, 0.4375, 0.9166, 0.375, 0.9999, 0.4063, 0.9166, 0.4375, 0.3334, 0.375, 0.4167, 0.375, 0.4167, 0.4375, 0.3334, 0.4375, 0.5833, 0.375, 0.6666, 0.375, 0.6666, 0.4375, 0.5833, 0.4375, 0.0001, 0.4063, 0.08342, 0.375, 0.08342, 0.4375, 0.8333, 0.375, 0.9166, 0.375, 0.9166, 0.4375, 0.8333, 0.4375, 0.2501, 0.375, 0.3334, 0.375, 0.3334, 0.4375, 0.2501, 0.4375, 0.3334, 0.4375, 0.4167, 0.4375, 0.4167, 0.5, 0.3334, 0.5, 0.5833, 0.4375, 0.6666, 0.4375, 0.6666, 0.5, 0.5833, 0.5, 0.0001, 0.4688, 0.08342, 0.4375, 0.08342, 0.5, 0.8333, 0.4375, 0.9166, 0.4375, 0.9166, 0.5, 0.8333, 0.5, 0.2501, 0.4375, 0.3334, 0.4375, 0.3334, 0.5, 0.2501, 0.5, 0.5, 0.4375, 0.5833, 0.4375, 0.5833, 0.5, 0.5, 0.5, 0.75, 0.4375, 0.8333, 0.4375, 0.8333, 0.5, 0.75, 0.5, 0.1667, 0.4375, 0.2501, 0.4375, 0.2501, 0.5, 0.1667, 0.5, 0.4167, 0.4375, 0.5, 0.4375, 0.5, 0.5, 0.4167, 0.5, 0.6666, 0.4375, 0.75, 0.4375, 0.75, 0.5, 0.6666, 0.5, 0.08342, 0.4375, 0.1667, 0.4375, 0.1667, 0.5, 0.08342, 0.5, 0.9166, 0.4375, 0.9999, 0.4688, 0.9166, 0.5, 0.4167, 0.5, 0.5, 0.5, 0.5, 0.5625, 0.4167, 0.5625, 0.6666, 0.5, 0.75, 0.5, 0.75, 0.5625, 0.6666, 0.5625, 0.08342, 0.5, 0.1667, 0.5, 0.1667, 0.5625, 0.08342, 0.5625, 0.9166, 0.5, 0.9999, 0.5312, 0.9166, 0.5625, 0.3334, 0.5, 0.4167, 0.5, 0.4167, 0.5625, 0.3334, 0.5625, 0.5833, 0.5, 0.6666, 0.5, 0.6666, 0.5625, 0.5833, 0.5625, 0.0001, 0.5312, 0.08342, 0.5, 0.08342, 0.5625, 0.8333, 0.5, 0.9166, 0.5, 0.9166, 0.5625, 0.8333, 0.5625, 0.2501, 0.5, 0.3334, 0.5, 0.3334, 0.5625, 0.2501, 0.5625, 0.5, 0.5, 0.5833, 0.5, 0.5833, 0.5625, 0.5, 0.5625, 0.75, 0.5, 0.8333, 0.5, 0.8333, 0.5625, 0.75, 0.5625, 0.1667, 0.5, 0.2501, 0.5, 0.2501, 0.5625, 0.1667, 0.5625, 0.2501, 0.5625, 0.3334, 0.5625, 0.3334, 0.625, 0.2501, 0.625, 0.5, 0.5625, 0.5833, 0.5625, 0.5833, 0.625, 0.5, 0.625, 0.75, 0.5625, 0.8333, 0.5625, 0.8333, 0.625, 0.75, 0.625, 0.1667, 0.5625, 0.2501, 0.5625, 0.2501, 0.625, 0.1667, 0.625, 0.4167, 0.5625, 0.5, 0.5625, 0.5, 0.625, 0.4167, 0.625, 0.6666, 0.5625, 0.75, 0.5625, 0.75, 0.625, 0.6666, 0.625, 0.08342, 0.5625, 0.1667, 0.5625, 0.1667, 0.625, 0.08342, 0.625, 0.9166, 0.5625, 0.9999, 0.5937, 0.9166, 0.625, 0.3334, 0.5625, 0.4167, 0.5625, 0.4167, 0.625, 0.3334, 0.625, 0.5833, 0.5625, 0.6666, 0.5625, 0.6666, 0.625, 0.5833, 0.625, 0.0001, 0.5937, 0.08342, 0.5625, 0.08342, 0.625, 0.8333, 0.5625, 0.9166, 0.5625, 0.9166, 0.625, 0.8333, 0.625, 0.9166, 0.625, 0.9999, 0.6562, 0.9166, 0.6875, 0.3334, 0.625, 0.4167, 0.625, 0.4167, 0.6875, 0.3334, 0.6875, 0.5833, 0.625, 0.6666, 0.625, 0.6666, 0.6875, 0.5833, 0.6875, 0.0001, 0.6562, 0.08342, 0.625, 0.08342, 0.6875, 0.8333, 0.625, 0.9166, 0.625, 0.9166, 0.6875, 0.8333, 0.6875, 0.2501, 0.625, 0.3334, 0.625, 0.3334, 0.6875, 0.2501, 0.6875, 0.5, 0.625, 0.5833, 0.625, 0.5833, 0.6875, 0.5, 0.6875, 0.75, 0.625, 0.8333, 0.625, 0.8333, 0.6875, 0.75, 0.6875, 0.1667, 0.625, 0.2501, 0.625, 0.2501, 0.6875, 0.1667, 0.6875, 0.4167, 0.625, 0.5, 0.625, 0.5, 0.6875, 0.4167, 0.6875, 0.6666, 0.625, 0.75, 0.625, 0.75, 0.6875, 0.6666, 0.6875, 0.08342, 0.625, 0.1667, 0.625, 0.1667, 0.6875, 0.08342, 0.6875, 0.1667, 0.6875, 0.2501, 0.6875, 0.2501, 0.75, 0.1667, 0.75, 0.4167, 0.6875, 0.5, 0.6875, 0.5, 0.75, 0.4167, 0.75, 0.6666, 0.6875, 0.75, 0.6875, 0.75, 0.7499, 0.6666, 0.7499, 0.08342, 0.6875, 0.1667, 0.6875, 0.1667, 0.75, 0.08342, 0.75, 0.9166, 0.6875, 0.9999, 0.7187, 0.9166, 0.7499, 0.3334, 0.6875, 0.4167, 0.6875, 0.4167, 0.75, 0.3334, 0.75, 0.5833, 0.6875, 0.6666, 0.6875, 0.6666, 0.7499, 0.5833, 0.7499, 0.0001, 0.7187, 0.08342, 0.6875, 0.08342, 0.75, 0.8333, 0.6875, 0.9166, 0.6875, 0.9166, 0.7499, 0.8333, 0.75, 0.2501, 0.6875, 0.3334, 0.6875, 0.3334, 0.75, 0.2501, 0.75, 0.5, 0.6875, 0.5833, 0.6875, 0.5833, 0.7499, 0.5, 0.75, 0.75, 0.6875, 0.8333, 0.6875, 0.8333, 0.75, 0.75, 0.7499, 0.8333, 0.75, 0.9166, 0.7499, 0.9166, 0.8124, 0.8333, 0.8124, 0.2501, 0.75, 0.3334, 0.75, 0.3334, 0.8124, 0.2501, 0.8124, 0.5, 0.75, 0.5833, 0.7499, 0.5833, 0.8124, 0.5, 0.8124, 0.75, 0.7499, 0.8333, 0.75, 0.8333, 0.8124, 0.75, 0.8124, 0.1667, 0.75, 0.2501, 0.75, 0.2501, 0.8124, 0.1667, 0.8124, 0.4167, 0.75, 0.5, 0.75, 0.5, 0.8124, 0.4167, 0.8124, 0.6666, 0.7499, 0.75, 0.7499, 0.75, 0.8124, 0.6666, 0.8124, 0.08342, 0.75, 0.1667, 0.75, 0.1667, 0.8124, 0.08342, 0.8124, 0.9166, 0.7499, 0.9999, 0.7812, 0.9166, 0.8124, 0.3334, 0.75, 0.4167, 0.75, 0.4167, 0.8124, 0.3334, 0.8124, 0.5833, 0.7499, 0.6666, 0.7499, 0.6666, 0.8124, 0.5833, 0.8124, 0.0001, 0.7812, 0.08342, 0.75, 0.08342, 0.8124, 0.08342, 0.8124, 0.1667, 0.8124, 0.1667, 0.8749, 0.08342, 0.8749, 0.9166, 0.8124, 0.9999, 0.8437, 0.9166, 0.8749, 0.3334, 0.8124, 0.4167, 0.8124, 0.4167, 0.8749, 0.3334, 0.8749, 0.5833, 0.8124, 0.6666, 0.8124, 0.6666, 0.8749, 0.5833, 0.8749, 0.0001, 0.8437, 0.08342, 0.8124, 0.08342, 0.8749, 0.8333, 0.8124, 0.9166, 0.8124, 0.9166, 0.8749, 0.8333, 0.8749, 0.2501, 0.8124, 0.3334, 0.8124, 0.3334, 0.8749, 0.2501, 0.8749, 0.5, 0.8124, 0.5833, 0.8124, 0.5833, 0.8749, 0.5, 0.8749, 0.75, 0.8124, 0.8333, 0.8124, 0.8333, 0.8749, 0.75, 0.8749, 0.1667, 0.8124, 0.2501, 0.8124, 0.2501, 0.8749, 0.1667, 0.8749, 0.4167, 0.8124, 0.5, 0.8124, 0.5, 0.8749, 0.4167, 0.8749, 0.6666, 0.8124, 0.75, 0.8124, 0.75, 0.8749, 0.6666, 0.8749, 0.75, 0.8749, 0.8333, 0.8749, 0.8333, 0.9374, 0.75, 0.9374, 0.1667, 0.8749, 0.2501, 0.8749, 0.2501, 0.9374, 0.1667, 0.9374, 0.4167, 0.8749, 0.5, 0.8749, 0.5, 0.9374, 0.4167, 0.9374, 0.6666, 0.8749, 0.75, 0.8749, 0.75, 0.9374, 0.6666, 0.9374, 0.08342, 0.8749, 0.1667, 0.8749, 0.1667, 0.9374, 0.08342, 0.9374, 0.9166, 0.8749, 0.9999, 0.9062, 0.9166, 0.9374, 0.3334, 0.8749, 0.4167, 0.8749, 0.4167, 0.9374, 0.3334, 0.9374, 0.5833, 0.8749, 0.6666, 0.8749, 0.6666, 0.9374, 0.5833, 0.9374, 0.0001, 0.9062, 0.08342, 0.8749, 0.08342, 0.9374, 0.8333, 0.8749, 0.9166, 0.8749, 0.9166, 0.9374, 0.8333, 0.9374, 0.2501, 0.8749, 0.3334, 0.8749, 0.3334, 0.9374, 0.2501, 0.9374, 0.5, 0.8749, 0.5833, 0.8749, 0.5833, 0.9374, 0.5, 0.9374, 0.0001, 0.9687, 0.08342, 0.9374, 0.08342, 0.9999, 0.8333, 0.9374, 0.9166, 0.9374, 0.9166, 0.9999, 0.8333, 0.9999, 0.2501, 0.9374, 0.3334, 0.9374, 0.3334, 0.9999, 0.25, 0.9999, 0.5, 0.9374, 0.5833, 0.9374, 0.5833, 0.9999, 0.5, 0.9999, 0.75, 0.9374, 0.8333, 0.9374, 0.8333, 0.9999, 0.75, 0.9999, 0.1667, 0.9374, 0.2501, 0.9374, 0.25, 0.9999, 0.1667, 0.9999, 0.4167, 0.9374, 0.5, 0.9374, 0.5, 0.9999, 0.4167, 0.9999, 0.6666, 0.9374, 0.75, 0.9374, 0.75, 0.9999, 0.6666, 0.9999, 0.08342, 0.9374, 0.1667, 0.9374, 0.1667, 0.9999, 0.08342, 0.9999, 0.9166, 0.9374, 0.9999, 0.9687, 0.9166, 0.9999, 0.3334, 0.9374, 0.4167, 0.9374, 0.4167, 0.9999, 0.3334, 0.9999, 0.5833, 0.9374, 0.6666, 0.9374, 0.6666, 0.9999, 0.5833, 0.9999, 0.6666, 9.997e-05, 0.75, 9.996e-05, 0.75, 0.06259, 0.6666, 0.06259, 0.08342, 9.999e-05, 0.1667, 9.999e-05, 0.1667, 0.06259, 0.08342, 0.06259, 0.9166, 9.996e-05, 0.9999, 0.03134, 0.9166, 0.06259, 0.3334, 9.998e-05, 0.4167, 9.998e-05, 0.4167, 0.06259, 0.3334, 0.06259, 0.5833, 9.997e-05, 0.6666, 9.997e-05, 0.6666, 0.06259, 0.5833, 0.06259, 9.998e-05, 0.03134, 0.08342, 9.999e-05, 0.08342, 0.06259, 0.8333, 9.996e-05, 0.9166, 9.996e-05, 0.9166, 0.06259, 0.8333, 0.06259, 0.25, 9.999e-05, 0.3334, 9.998e-05, 0.3334, 0.06259, 0.25, 0.06259, 0.5, 9.997e-05, 0.5833, 9.997e-05, 0.5833, 0.06259, 0.5, 0.06259, 0.75, 9.996e-05, 0.8333, 9.996e-05, 0.8333, 0.06259, 0.75, 0.06259, 0.1667, 9.999e-05, 0.25, 9.999e-05, 0.25, 0.06259, 0.1667, 0.06259, 0.4167, 9.998e-05, 0.5, 9.997e-05, 0.5, 0.06259, 0.4167, 0.06259, 0.75, 0.06259, 0.8333, 0.06259, 0.8333, 0.1251, 0.75, 0.1251, 0.1667, 0.06259, 0.25, 0.06259, 0.25, 0.1251, 0.1667, 0.1251, 0.4167, 0.06259, 0.5, 0.06259, 0.5, 0.1251, 0.4167, 0.1251, 0.6666, 0.06259, 0.75, 0.06259, 0.75, 0.1251, 0.6666, 0.1251, 0.08342, 0.06259, 0.1667, 0.06259, 0.1667, 0.1251, 0.08342, 0.1251, 0.9166, 0.06259, 0.9999, 0.09383, 0.9166, 0.1251, 0.3334, 0.06259, 0.4167, 0.06259, 0.4167, 0.1251, 0.3334, 0.1251, 0.5833, 0.06259, 0.6666, 0.06259, 0.6666, 0.1251, 0.5833, 0.1251, 9.999e-05, 0.09383, 0.08342, 0.06259, 0.08342, 0.1251, 0.8333, 0.06259, 0.9166, 0.06259, 0.9166, 0.1251, 0.8333, 0.1251, 0.25, 0.06259, 0.3334, 0.06259, 0.3334, 0.1251, 0.25, 0.1251, 0.5, 0.06259, 0.5833, 0.06259, 0.5833, 0.1251, 0.5, 0.1251, 0.5833, 0.1251, 0.6666, 0.1251, 0.6666, 0.1876, 0.5833, 0.1876, 9.999e-05, 0.1563, 0.08342, 0.1251, 0.08342, 0.1876, 0.8333, 0.1251, 0.9166, 0.1251, 0.9166, 0.1876, 0.8333, 0.1876, 0.25, 0.1251, 0.3334, 0.1251, 0.3334, 0.1876, 0.25, 0.1876, 0.5, 0.1251, 0.5833, 0.1251, 0.5833, 0.1876, 0.5, 0.1876, 0.75, 0.1251, 0.8333, 0.1251, 0.8333, 0.1876, 0.75, 0.1876, 0.1667, 0.1251, 0.25, 0.1251, 0.25, 0.1876, 0.1667, 0.1876, 0.4167, 0.1251, 0.5, 0.1251, 0.5, 0.1876, 0.4167, 0.1876, 0.6666, 0.1251, 0.75, 0.1251, 0.75, 0.1876, 0.6666, 0.1876, 0.08342, 0.1251, 0.1667, 0.1251, 0.1667, 0.1876, 0.08342, 0.1876, 0.9166, 0.1251, 0.9999, 0.1563, 0.9166, 0.1876, 0.3334, 0.1251, 0.4167, 0.1251, 0.4167, 0.1876, 0.3334, 0.1876, 0.6666, 0.1876, 0.75, 0.1876, 0.75, 0.2501, 0.6666, 0.25, 0.08342, 0.1876, 0.1667, 0.1876, 0.1667, 0.2501, 0.08342, 0.2501, 0.9166, 0.1876, 0.9999, 0.2188, 0.9166, 0.25, 0.3334, 0.1876, 0.4167, 0.1876, 0.4167, 0.25, 0.3334, 0.25, 0.5833, 0.1876, 0.6666, 0.1876, 0.6666, 0.25, 0.5833, 0.25, 9.999e-05, 0.2188, 0.08342, 0.1876, 0.08342, 0.2501, 0.8333, 0.1876, 0.9166, 0.1876, 0.9166, 0.25, 0.8333, 0.25, 0.25, 0.1876, 0.3334, 0.1876, 0.3334, 0.25, 0.25, 0.2501, 0.5, 0.1876, 0.5833, 0.1876, 0.5833, 0.25, 0.5, 0.25, 0.75, 0.1876, 0.8333, 0.1876, 0.8333, 0.25, 0.75, 0.2501, 0.1667, 0.1876, 0.25, 0.1876, 0.25, 0.2501, 0.1667, 0.2501, 0.4167, 0.1876, 0.5, 0.1876, 0.5, 0.25, 0.4167, 0.25])
me_sphere.materials.append(mat_earthtexture)
me_sphere.update()
me_ground = bpy.data.meshes.new('Ground')
me_ground.from_pydata([(-4.0, -4.0, 0.0), (4.0, -4.0, 0.0), (4.0, 4.0, 0.0), (-4.0, 4.0, 0.0)], [], [(0, 1, 2, 3)])
me_ground.polygons.foreach_set('use_smooth', [True] * 1)
me_ground.update()

# ---- curves / text
cu_b_ziercurve_002 = bpy.data.curves.new('BézierCurve.002', 'CURVE')
cu_b_ziercurve_002.dimensions = '3D'
_sp = cu_b_ziercurve_002.splines.new('BEZIER'); _sp.bezier_points.add(2)
_sp.bezier_points.foreach_set('co', [0.5506, -0.2394, -1.427, 0.9663, -0.2933, 0.124, 1.268, -0.3083, 1.388])
_sp.bezier_points.foreach_set('handle_left', [0.6676, -0.2161, -2.505, 0.7787, -0.2818, -0.1108, 1.359, -0.2957, 0.9009])
_sp.bezier_points.foreach_set('handle_right', [0.4337, -0.2628, -0.349, 1.154, -0.3047, 0.3589, 1.176, -0.321, 1.874])
for _p, _l, _r in zip(_sp.bezier_points, ['ALIGNED', 'ALIGNED', 'ALIGNED'], ['ALIGNED', 'ALIGNED', 'ALIGNED']): _p.handle_left_type = _l; _p.handle_right_type = _r
_sp.order_u = 0
_sp.order_v = 0
cu_b_ziercurve_002.materials.append(mat_stem)
cu_b_ziercurve_002.use_path = True
cu_b_ziercurve_002.fill_mode = 'FULL'
cu_b_ziercurve_001 = bpy.data.curves.new('BézierCurve.001', 'CURVE')
cu_b_ziercurve_001.dimensions = '3D'
_sp = cu_b_ziercurve_001.splines.new('BEZIER'); _sp.bezier_points.add(2)
_sp.bezier_points.foreach_set('co', [0.5506, -0.2394, -1.427, 0.9663, -0.2933, 0.124, 1.268, -0.3083, 1.388])
_sp.bezier_points.foreach_set('handle_left', [0.6676, -0.2161, -2.505, 0.7787, -0.2818, -0.1108, 1.359, -0.2957, 0.9009])
_sp.bezier_points.foreach_set('handle_right', [0.4337, -0.2628, -0.349, 1.154, -0.3047, 0.3589, 1.176, -0.321, 1.874])
for _p, _l, _r in zip(_sp.bezier_points, ['ALIGNED', 'ALIGNED', 'ALIGNED'], ['ALIGNED', 'ALIGNED', 'ALIGNED']): _p.handle_left_type = _l; _p.handle_right_type = _r
_sp.order_u = 0
_sp.order_v = 0
cu_b_ziercurve_001.materials.append(mat_stem_001)
cu_b_ziercurve_001.use_path = True
cu_b_ziercurve_001.fill_mode = 'FULL'
cu_b_ziercurve_003 = bpy.data.curves.new('BézierCurve.003', 'CURVE')
cu_b_ziercurve_003.dimensions = '3D'
_sp = cu_b_ziercurve_003.splines.new('BEZIER'); _sp.bezier_points.add(2)
_sp.bezier_points.foreach_set('co', [0.5506, -0.2394, -1.427, 0.9663, -0.2933, 0.124, 1.268, -0.3083, 1.388])
_sp.bezier_points.foreach_set('handle_left', [0.6676, -0.2161, -2.505, 0.7787, -0.2818, -0.1108, 1.359, -0.2957, 0.9009])
_sp.bezier_points.foreach_set('handle_right', [0.4337, -0.2628, -0.349, 1.154, -0.3047, 0.3589, 1.176, -0.321, 1.874])
for _p, _l, _r in zip(_sp.bezier_points, ['ALIGNED', 'ALIGNED', 'ALIGNED'], ['ALIGNED', 'ALIGNED', 'ALIGNED']): _p.handle_left_type = _l; _p.handle_right_type = _r
_sp.order_u = 0
_sp.order_v = 0
cu_b_ziercurve_003.materials.append(mat_stem_002)
cu_b_ziercurve_003.use_path = True
cu_b_ziercurve_003.fill_mode = 'FULL'

# ---- objects
ob_camera = bpy.data.objects.new('Camera', cam_camera)
ob_light = bpy.data.objects.new('Light', light_light)
ob_cube = bpy.data.objects.new('Cube', me_cube)
ob_leaf = bpy.data.objects.new('Leaf', me_plane)
ob_b_ziercurve = bpy.data.objects.new('BézierCurve', cu_b_ziercurve_002)
ob_leaf_001 = bpy.data.objects.new('Leaf.001', me_plane_001)
ob_b_ziercurve_001 = bpy.data.objects.new('BézierCurve.001', cu_b_ziercurve_001)
ob_leaf_002 = bpy.data.objects.new('Leaf.002', me_plane_002)
ob_b_ziercurve_002 = bpy.data.objects.new('BézierCurve.002', cu_b_ziercurve_003)
ob_cap = bpy.data.objects.new('Cap', me_cone_001)
ob_stem = bpy.data.objects.new('Stem', me_cube_001)
ob_globe = bpy.data.objects.new('Globe', me_sphere)
ob_ground = bpy.data.objects.new('Ground', me_ground)
_N = ng_stemnodes.nodes; _L = ng_stemnodes.links
n0 = _N.new('NodeGroupInput'); n0.name = 'Group Input'; n0.location = (-822, 76)
n1 = _N.new('NodeGroupOutput'); n1.name = 'Group Output'; n1.location = (1935, 662)
n2 = _N.new('GeometryNodeCurveToMesh'); n2.name = 'Curve to Mesh'; n2.location = (-30, -100)
n3 = _N.new('GeometryNodeCurvePrimitiveCircle'); n3.name = 'Curve Circle'; n3.location = (-262, -178)
n3.inputs[0].default_value = 8
n4 = _N.new('GeometryNodeInstanceOnPoints'); n4.name = 'Instance on Points'; n4.location = (529, -164)
n5 = _N.new('GeometryNodeObjectInfo'); n5.name = 'Object Info'; n5.location = (30, -326)
n5.inputs[0].default_value = ob_leaf
n6 = _N.new('GeometryNodeDistributePointsOnFaces'); n6.name = 'Distribute Points on Faces'; n6.location = (134, -30)
n6.distribute_method = 'POISSON'
n6.inputs[2].default_value = 0.3
n6.inputs[3].default_value = 300.0
n6.inputs[4].default_value = 0.8
n7 = _N.new('GeometryNodeJoinGeometry'); n7.name = 'Join Geometry'; n7.location = (551, -71)
n8 = _N.new('NodeFrame'); n8.name = 'Frame'; n8.location = (104, -314)
n8.width = 699
n9 = _N.new('FunctionNodeRandomValue'); n9.name = 'Random Value'; n9.location = (315, -448)
n9.data_type = 'FLOAT_VECTOR'
n9.inputs[1].default_value = (0.4, 0.4, 1000.0)
n10 = _N.new('GeometryNodeMeshCone'); n10.name = 'Cone'; n10.location = (30, -70)
n10.inputs[1].default_value = 7
n10.inputs[2].default_value = 6
n10.inputs[3].default_value = 0.7
n10.inputs[4].default_value = 0.14
n10.inputs[5].default_value = 0.26
n11 = _N.new('GeometryNodeSubdivisionSurface'); n11.name = 'Subdivision Surface'; n11.location = (390, -104)
n11.inputs[1].default_value = 2
n11.inputs[4].default_value = False
n12 = _N.new('GeometryNodeSetShadeSmooth'); n12.name = 'Set Shade Smooth'; n12.location = (594, -181)
n13 = _N.new('NodeFrame'); n13.name = 'Frame.001'; n13.location = (-188, 1328)
n13.width = 1015
n14 = _N.new('GeometryNodeMeshCylinder'); n14.name = 'Cylinder'; n14.location = (30, -109)
n14.inputs[1].default_value = 4
n14.inputs[2].default_value = 3
n14.inputs[3].default_value = 0.55
n15 = _N.new('GeometryNodeTransform'); n15.name = 'Transform Geometry'; n15.location = (273, -258)
n15.inputs[3].default_value = (1.09, 0.48, 0.67)
n16 = _N.new('GeometryNodeSubdivisionSurface'); n16.name = 'Subdivision Surface.001'; n16.location = (482, -252)
n16.inputs[4].default_value = False
n17 = _N.new('GeometryNodeSetShadeSmooth'); n17.name = 'Set Shade Smooth.001'; n17.location = (686, -236)
n18 = _N.new('GeometryNodeInstanceOnPoints'); n18.name = 'Instance on Points.001'; n18.location = (909, -153)
n19 = _N.new('GeometryNodeMeshCircle'); n19.name = 'Mesh Circle'; n19.location = (322, -30)
n20 = _N.new('GeometryNodeInputNormal'); n20.name = 'Normal'; n20.location = (468, -480)
n20.legacy_corner_normals = True
n21 = _N.new('FunctionNodeAlignRotationToVector'); n21.name = 'Align Rotation to Vector'; n21.location = (688, -419)
n21.axis = 'X'
n22 = _N.new('NodeFrame'); n22.name = 'Frame.002'; n22.location = (-384, 854)
n22.width = 1242
n23 = _N.new('GeometryNodeJoinGeometry'); n23.name = 'Join Geometry.001'; n23.location = (897, 948)
n24 = _N.new('GeometryNodeTransform'); n24.name = 'Transform Geometry.001'; n24.location = (210, -30)
n24.inputs[1].default_value = (0.0, 0.0, -0.22)
n25 = _N.new('GeometryNodeInstanceOnPoints'); n25.name = 'Instance on Points.002'; n25.location = (1353, 643)
n26 = _N.new('GeometryNodeCurveEndpointSelection'); n26.name = 'Endpoint Selection'; n26.location = (976, 523)
n26.inputs[0].default_value = 0
n27 = _N.new('GeometryNodeJoinGeometry'); n27.name = 'Join Geometry.002'; n27.location = (1736, 637)
n28 = _N.new('GeometryNodeTransform'); n28.name = 'Transform Geometry.002'; n28.location = (1101, 959)
n29 = _N.new('GeometryNodeInputTangent'); n29.name = 'Curve Tangent'; n29.location = (815, 334)
n30 = _N.new('FunctionNodeAlignRotationToVector'); n30.name = 'Align Rotation to Vector.001'; n30.location = (1008, 410)
n31 = _N.new('GeometryNodeSetCurveRadius'); n31.name = 'Set Curve Radius'; n31.location = (-434, -75)
n32 = _N.new('GeometryNodeSplineParameter'); n32.name = 'Spline Parameter'; n32.location = (-927, -158)
n33 = _N.new('ShaderNodeValToRGB'); n33.name = 'Color Ramp'; n33.location = (-719, -165)
while len(n33.color_ramp.elements) > 1: n33.color_ramp.elements.remove(n33.color_ramp.elements[-1])
n33.color_ramp.elements[0].position = 0.0; n33.color_ramp.elements[0].color = (1.0, 1.0, 1.0, 1.0)
_e = n33.color_ramp.elements.new(1.0); _e.color = (0.2019, 0.2019, 0.2019, 1.0)
n34 = _N.new('GeometryNodeTrimCurve'); n34.name = 'Trim Curve'; n34.location = (-373, -390)
n35 = _N.new('GeometryNodeCurveToMesh'); n35.name = 'Curve to Mesh.001'; n35.location = (-74, -373)
n36 = _N.new('GeometryNodeSetMaterial'); n36.name = 'Set Material'; n36.location = (845, -114)
n36.inputs[2].default_value = mat_middle
n37 = _N.new('GeometryNodeSetMaterial'); n37.name = 'Set Material.001'; n37.location = (1072, -141)
n37.inputs[2].default_value = mat_petals
n38 = _N.new('GeometryNodeSetMaterial'); n38.name = 'Set Material.002'; n38.location = (186, -74)
n38.inputs[2].default_value = mat_stem
n39 = _N.new('GeometryNodeInputNamedAttribute'); n39.name = 'Named Attribute'; n39.location = (-55, -100)
n39.inputs[0].default_value = 'radius'
n40 = _N.new('GeometryNodeSwitch'); n40.name = 'Switch'; n40.location = (-55, -100)
n40.input_type = 'FLOAT'
n40.inputs[1].default_value = 1.0
n41 = _N.new('GeometryNodeInputNamedAttribute'); n41.name = 'Named Attribute.001'; n41.location = (-99, -373)
n41.inputs[0].default_value = 'radius'
n42 = _N.new('GeometryNodeSwitch'); n42.name = 'Switch.001'; n42.location = (-99, -373)
n42.input_type = 'FLOAT'
n42.inputs[1].default_value = 1.0
n4.parent = n8
n5.parent = n8
n6.parent = n8
n9.parent = n8
n10.parent = n13
n11.parent = n13
n12.parent = n13
n14.parent = n22
n15.parent = n22
n16.parent = n22
n17.parent = n22
n18.parent = n22
n19.parent = n22
n20.parent = n22
n21.parent = n22
n24.parent = n13
n36.parent = n13
n37.parent = n22
_L.new(n31.outputs[0], n2.inputs[0])
_L.new(n3.outputs[0], n2.inputs[1])
_L.new(n6.outputs[0], n4.inputs[0])
_L.new(n5.outputs[4], n4.inputs[2])
_L.new(n4.outputs[0], n7.inputs[0])
_L.new(n38.outputs[0], n7.inputs[0])
_L.new(n9.outputs[0], n4.inputs[5])
_L.new(n11.outputs[0], n12.inputs[0])
_L.new(n24.outputs[0], n11.inputs[0])
_L.new(n14.outputs[0], n15.inputs[0])
_L.new(n15.outputs[0], n16.inputs[0])
_L.new(n16.outputs[0], n17.inputs[0])
_L.new(n17.outputs[0], n18.inputs[2])
_L.new(n19.outputs[0], n18.inputs[0])
_L.new(n21.outputs[0], n18.inputs[5])
_L.new(n20.outputs[0], n21.inputs[2])
_L.new(n37.outputs[0], n23.inputs[0])
_L.new(n10.outputs[0], n24.inputs[0])
_L.new(n28.outputs[0], n25.inputs[2])
_L.new(n0.outputs[0], n25.inputs[0])
_L.new(n26.outputs[0], n25.inputs[1])
_L.new(n25.outputs[0], n27.inputs[0])
_L.new(n7.outputs[0], n27.inputs[0])
_L.new(n23.outputs[0], n28.inputs[0])
_L.new(n30.outputs[0], n25.inputs[5])
_L.new(n29.outputs[0], n30.inputs[2])
_L.new(n0.outputs[0], n31.inputs[0])
_L.new(n33.outputs[0], n31.inputs[2])
_L.new(n32.outputs[0], n33.inputs[0])
_L.new(n0.outputs[0], n34.inputs[0])
_L.new(n34.outputs[0], n35.inputs[0])
_L.new(n35.outputs[0], n6.inputs[0])
_L.new(n3.outputs[0], n35.inputs[1])
_L.new(n27.outputs[0], n1.inputs[0])
_L.new(n12.outputs[0], n36.inputs[0])
_L.new(n36.outputs[0], n23.inputs[0])
_L.new(n18.outputs[0], n37.inputs[0])
_L.new(n2.outputs[0], n38.inputs[0])
_L.new(n0.outputs[1], n28.inputs[3])
_L.new(n0.outputs[2], n19.inputs[0])
_L.new(n0.outputs[3], n14.inputs[4])
_L.new(n0.outputs[4], n3.inputs[4])
_L.new(n0.outputs[5], n6.inputs[5])
_L.new(n0.outputs[6], n6.inputs[6])
_L.new(n0.outputs[7], n4.inputs[6])
_L.new(n0.outputs[8], n34.inputs[2])
_L.new(n0.outputs[9], n34.inputs[3])
_L.new(n39.outputs[1], n40.inputs[0])
_L.new(n39.outputs[0], n40.inputs[2])
_L.new(n40.outputs[0], n2.inputs[2])
_L.new(n41.outputs[1], n42.inputs[0])
_L.new(n41.outputs[0], n42.inputs[2])
_L.new(n42.outputs[0], n35.inputs[2])
n1.is_active_output = True
_N = ng_stemnodes_001.nodes; _L = ng_stemnodes_001.links
n0 = _N.new('NodeGroupInput'); n0.name = 'Group Input'; n0.location = (-822, 76)
n1 = _N.new('NodeGroupOutput'); n1.name = 'Group Output'; n1.location = (1935, 662)
n2 = _N.new('GeometryNodeCurveToMesh'); n2.name = 'Curve to Mesh'; n2.location = (-30, -100)
n3 = _N.new('GeometryNodeCurvePrimitiveCircle'); n3.name = 'Curve Circle'; n3.location = (-262, -178)
n3.inputs[0].default_value = 8
n4 = _N.new('GeometryNodeInstanceOnPoints'); n4.name = 'Instance on Points'; n4.location = (529, -164)
n5 = _N.new('GeometryNodeObjectInfo'); n5.name = 'Object Info'; n5.location = (30, -326)
n5.inputs[0].default_value = ob_leaf_001
n6 = _N.new('GeometryNodeDistributePointsOnFaces'); n6.name = 'Distribute Points on Faces'; n6.location = (134, -30)
n6.distribute_method = 'POISSON'
n6.inputs[2].default_value = 0.3
n6.inputs[3].default_value = 300.0
n6.inputs[4].default_value = 0.8
n7 = _N.new('GeometryNodeJoinGeometry'); n7.name = 'Join Geometry'; n7.location = (551, -71)
n8 = _N.new('NodeFrame'); n8.name = 'Frame'; n8.location = (104, -314)
n8.width = 699
n9 = _N.new('FunctionNodeRandomValue'); n9.name = 'Random Value'; n9.location = (315, -448)
n9.data_type = 'FLOAT_VECTOR'
n9.inputs[1].default_value = (0.4, 0.4, 1000.0)
n10 = _N.new('GeometryNodeMeshCone'); n10.name = 'Cone'; n10.location = (30, -70)
n10.inputs[1].default_value = 7
n10.inputs[2].default_value = 6
n10.inputs[3].default_value = 0.7
n10.inputs[4].default_value = 0.14
n10.inputs[5].default_value = 0.26
n11 = _N.new('GeometryNodeSubdivisionSurface'); n11.name = 'Subdivision Surface'; n11.location = (390, -104)
n11.inputs[1].default_value = 2
n11.inputs[4].default_value = False
n12 = _N.new('GeometryNodeSetShadeSmooth'); n12.name = 'Set Shade Smooth'; n12.location = (594, -181)
n13 = _N.new('NodeFrame'); n13.name = 'Frame.001'; n13.location = (-188, 1328)
n13.width = 1015
n14 = _N.new('GeometryNodeMeshCylinder'); n14.name = 'Cylinder'; n14.location = (30, -109)
n14.inputs[1].default_value = 4
n14.inputs[2].default_value = 3
n14.inputs[3].default_value = 0.55
n15 = _N.new('GeometryNodeTransform'); n15.name = 'Transform Geometry'; n15.location = (273, -258)
n15.inputs[3].default_value = (1.09, 0.48, 0.67)
n16 = _N.new('GeometryNodeSubdivisionSurface'); n16.name = 'Subdivision Surface.001'; n16.location = (482, -252)
n16.inputs[4].default_value = False
n17 = _N.new('GeometryNodeSetShadeSmooth'); n17.name = 'Set Shade Smooth.001'; n17.location = (686, -236)
n18 = _N.new('GeometryNodeInstanceOnPoints'); n18.name = 'Instance on Points.001'; n18.location = (909, -153)
n19 = _N.new('GeometryNodeMeshCircle'); n19.name = 'Mesh Circle'; n19.location = (322, -30)
n20 = _N.new('GeometryNodeInputNormal'); n20.name = 'Normal'; n20.location = (468, -480)
n20.legacy_corner_normals = True
n21 = _N.new('FunctionNodeAlignRotationToVector'); n21.name = 'Align Rotation to Vector'; n21.location = (688, -419)
n21.axis = 'X'
n22 = _N.new('NodeFrame'); n22.name = 'Frame.002'; n22.location = (-384, 854)
n22.width = 1242
n23 = _N.new('GeometryNodeJoinGeometry'); n23.name = 'Join Geometry.001'; n23.location = (897, 948)
n24 = _N.new('GeometryNodeTransform'); n24.name = 'Transform Geometry.001'; n24.location = (210, -30)
n24.inputs[1].default_value = (0.0, 0.0, -0.22)
n25 = _N.new('GeometryNodeInstanceOnPoints'); n25.name = 'Instance on Points.002'; n25.location = (1353, 643)
n26 = _N.new('GeometryNodeCurveEndpointSelection'); n26.name = 'Endpoint Selection'; n26.location = (976, 523)
n26.inputs[0].default_value = 0
n27 = _N.new('GeometryNodeJoinGeometry'); n27.name = 'Join Geometry.002'; n27.location = (1736, 637)
n28 = _N.new('GeometryNodeTransform'); n28.name = 'Transform Geometry.002'; n28.location = (1101, 959)
n29 = _N.new('GeometryNodeInputTangent'); n29.name = 'Curve Tangent'; n29.location = (815, 334)
n30 = _N.new('FunctionNodeAlignRotationToVector'); n30.name = 'Align Rotation to Vector.001'; n30.location = (1008, 410)
n31 = _N.new('GeometryNodeSetCurveRadius'); n31.name = 'Set Curve Radius'; n31.location = (-434, -75)
n32 = _N.new('GeometryNodeSplineParameter'); n32.name = 'Spline Parameter'; n32.location = (-927, -158)
n33 = _N.new('ShaderNodeValToRGB'); n33.name = 'Color Ramp'; n33.location = (-719, -165)
while len(n33.color_ramp.elements) > 1: n33.color_ramp.elements.remove(n33.color_ramp.elements[-1])
n33.color_ramp.elements[0].position = 0.0; n33.color_ramp.elements[0].color = (1.0, 1.0, 1.0, 1.0)
_e = n33.color_ramp.elements.new(1.0); _e.color = (0.2019, 0.2019, 0.2019, 1.0)
n34 = _N.new('GeometryNodeTrimCurve'); n34.name = 'Trim Curve'; n34.location = (-373, -390)
n35 = _N.new('GeometryNodeCurveToMesh'); n35.name = 'Curve to Mesh.001'; n35.location = (-74, -373)
n36 = _N.new('GeometryNodeSetMaterial'); n36.name = 'Set Material'; n36.location = (845, -114)
n36.inputs[2].default_value = mat_middle_001
n37 = _N.new('GeometryNodeSetMaterial'); n37.name = 'Set Material.001'; n37.location = (1072, -141)
n37.inputs[2].default_value = mat_petals_001
n38 = _N.new('GeometryNodeSetMaterial'); n38.name = 'Set Material.002'; n38.location = (186, -74)
n38.inputs[2].default_value = mat_stem_001
n39 = _N.new('GeometryNodeInputNamedAttribute'); n39.name = 'Named Attribute'; n39.location = (-99, -373)
n39.inputs[0].default_value = 'radius'
n40 = _N.new('GeometryNodeSwitch'); n40.name = 'Switch'; n40.location = (-99, -373)
n40.input_type = 'FLOAT'
n40.inputs[1].default_value = 1.0
n41 = _N.new('GeometryNodeInputNamedAttribute'); n41.name = 'Named Attribute.001'; n41.location = (-55, -100)
n41.inputs[0].default_value = 'radius'
n42 = _N.new('GeometryNodeSwitch'); n42.name = 'Switch.001'; n42.location = (-55, -100)
n42.input_type = 'FLOAT'
n42.inputs[1].default_value = 1.0
n4.parent = n8
n5.parent = n8
n6.parent = n8
n9.parent = n8
n10.parent = n13
n11.parent = n13
n12.parent = n13
n14.parent = n22
n15.parent = n22
n16.parent = n22
n17.parent = n22
n18.parent = n22
n19.parent = n22
n20.parent = n22
n21.parent = n22
n24.parent = n13
n36.parent = n13
n37.parent = n22
_L.new(n31.outputs[0], n2.inputs[0])
_L.new(n3.outputs[0], n2.inputs[1])
_L.new(n6.outputs[0], n4.inputs[0])
_L.new(n5.outputs[4], n4.inputs[2])
_L.new(n4.outputs[0], n7.inputs[0])
_L.new(n38.outputs[0], n7.inputs[0])
_L.new(n9.outputs[0], n4.inputs[5])
_L.new(n11.outputs[0], n12.inputs[0])
_L.new(n24.outputs[0], n11.inputs[0])
_L.new(n14.outputs[0], n15.inputs[0])
_L.new(n15.outputs[0], n16.inputs[0])
_L.new(n16.outputs[0], n17.inputs[0])
_L.new(n17.outputs[0], n18.inputs[2])
_L.new(n19.outputs[0], n18.inputs[0])
_L.new(n21.outputs[0], n18.inputs[5])
_L.new(n20.outputs[0], n21.inputs[2])
_L.new(n37.outputs[0], n23.inputs[0])
_L.new(n10.outputs[0], n24.inputs[0])
_L.new(n28.outputs[0], n25.inputs[2])
_L.new(n0.outputs[0], n25.inputs[0])
_L.new(n26.outputs[0], n25.inputs[1])
_L.new(n25.outputs[0], n27.inputs[0])
_L.new(n7.outputs[0], n27.inputs[0])
_L.new(n23.outputs[0], n28.inputs[0])
_L.new(n30.outputs[0], n25.inputs[5])
_L.new(n29.outputs[0], n30.inputs[2])
_L.new(n0.outputs[0], n31.inputs[0])
_L.new(n33.outputs[0], n31.inputs[2])
_L.new(n32.outputs[0], n33.inputs[0])
_L.new(n0.outputs[0], n34.inputs[0])
_L.new(n34.outputs[0], n35.inputs[0])
_L.new(n35.outputs[0], n6.inputs[0])
_L.new(n3.outputs[0], n35.inputs[1])
_L.new(n27.outputs[0], n1.inputs[0])
_L.new(n12.outputs[0], n36.inputs[0])
_L.new(n36.outputs[0], n23.inputs[0])
_L.new(n18.outputs[0], n37.inputs[0])
_L.new(n2.outputs[0], n38.inputs[0])
_L.new(n0.outputs[1], n28.inputs[3])
_L.new(n0.outputs[2], n19.inputs[0])
_L.new(n0.outputs[3], n14.inputs[4])
_L.new(n0.outputs[4], n3.inputs[4])
_L.new(n0.outputs[5], n6.inputs[5])
_L.new(n0.outputs[6], n6.inputs[6])
_L.new(n0.outputs[7], n4.inputs[6])
_L.new(n0.outputs[8], n34.inputs[2])
_L.new(n0.outputs[9], n34.inputs[3])
_L.new(n39.outputs[1], n40.inputs[0])
_L.new(n39.outputs[0], n40.inputs[2])
_L.new(n40.outputs[0], n35.inputs[2])
_L.new(n41.outputs[1], n42.inputs[0])
_L.new(n41.outputs[0], n42.inputs[2])
_L.new(n42.outputs[0], n2.inputs[2])
n1.is_active_output = True
_N = ng_stemnodes_002.nodes; _L = ng_stemnodes_002.links
n0 = _N.new('NodeGroupInput'); n0.name = 'Group Input'; n0.location = (-822, 76)
n1 = _N.new('NodeGroupOutput'); n1.name = 'Group Output'; n1.location = (1935, 662)
n2 = _N.new('GeometryNodeCurveToMesh'); n2.name = 'Curve to Mesh'; n2.location = (-30, -100)
n3 = _N.new('GeometryNodeCurvePrimitiveCircle'); n3.name = 'Curve Circle'; n3.location = (-262, -178)
n3.inputs[0].default_value = 8
n4 = _N.new('GeometryNodeInstanceOnPoints'); n4.name = 'Instance on Points'; n4.location = (529, -164)
n5 = _N.new('GeometryNodeObjectInfo'); n5.name = 'Object Info'; n5.location = (30, -326)
n5.inputs[0].default_value = ob_leaf_002
n6 = _N.new('GeometryNodeDistributePointsOnFaces'); n6.name = 'Distribute Points on Faces'; n6.location = (134, -30)
n6.distribute_method = 'POISSON'
n6.inputs[2].default_value = 0.3
n6.inputs[3].default_value = 300.0
n6.inputs[4].default_value = 0.8
n7 = _N.new('GeometryNodeJoinGeometry'); n7.name = 'Join Geometry'; n7.location = (551, -71)
n8 = _N.new('NodeFrame'); n8.name = 'Frame'; n8.location = (104, -314)
n8.width = 699
n9 = _N.new('FunctionNodeRandomValue'); n9.name = 'Random Value'; n9.location = (315, -448)
n9.data_type = 'FLOAT_VECTOR'
n9.inputs[1].default_value = (0.4, 0.4, 1000.0)
n10 = _N.new('GeometryNodeMeshCone'); n10.name = 'Cone'; n10.location = (30, -70)
n10.inputs[1].default_value = 7
n10.inputs[2].default_value = 6
n10.inputs[3].default_value = 0.7
n10.inputs[4].default_value = 0.14
n10.inputs[5].default_value = 0.26
n11 = _N.new('GeometryNodeSubdivisionSurface'); n11.name = 'Subdivision Surface'; n11.location = (390, -104)
n11.inputs[1].default_value = 2
n11.inputs[4].default_value = False
n12 = _N.new('GeometryNodeSetShadeSmooth'); n12.name = 'Set Shade Smooth'; n12.location = (594, -181)
n13 = _N.new('NodeFrame'); n13.name = 'Frame.001'; n13.location = (-188, 1328)
n13.width = 1015
n14 = _N.new('GeometryNodeMeshCylinder'); n14.name = 'Cylinder'; n14.location = (30, -109)
n14.inputs[1].default_value = 4
n14.inputs[2].default_value = 3
n14.inputs[3].default_value = 0.55
n15 = _N.new('GeometryNodeTransform'); n15.name = 'Transform Geometry'; n15.location = (273, -258)
n15.inputs[3].default_value = (1.09, 0.48, 0.67)
n16 = _N.new('GeometryNodeSubdivisionSurface'); n16.name = 'Subdivision Surface.001'; n16.location = (482, -252)
n16.inputs[4].default_value = False
n17 = _N.new('GeometryNodeSetShadeSmooth'); n17.name = 'Set Shade Smooth.001'; n17.location = (686, -236)
n18 = _N.new('GeometryNodeInstanceOnPoints'); n18.name = 'Instance on Points.001'; n18.location = (909, -153)
n19 = _N.new('GeometryNodeMeshCircle'); n19.name = 'Mesh Circle'; n19.location = (322, -30)
n20 = _N.new('GeometryNodeInputNormal'); n20.name = 'Normal'; n20.location = (468, -480)
n20.legacy_corner_normals = True
n21 = _N.new('FunctionNodeAlignRotationToVector'); n21.name = 'Align Rotation to Vector'; n21.location = (688, -419)
n21.axis = 'X'
n22 = _N.new('NodeFrame'); n22.name = 'Frame.002'; n22.location = (-384, 854)
n22.width = 1242
n23 = _N.new('GeometryNodeJoinGeometry'); n23.name = 'Join Geometry.001'; n23.location = (897, 948)
n24 = _N.new('GeometryNodeTransform'); n24.name = 'Transform Geometry.001'; n24.location = (210, -30)
n24.inputs[1].default_value = (0.0, 0.0, -0.22)
n25 = _N.new('GeometryNodeInstanceOnPoints'); n25.name = 'Instance on Points.002'; n25.location = (1353, 643)
n26 = _N.new('GeometryNodeCurveEndpointSelection'); n26.name = 'Endpoint Selection'; n26.location = (976, 523)
n26.inputs[0].default_value = 0
n27 = _N.new('GeometryNodeJoinGeometry'); n27.name = 'Join Geometry.002'; n27.location = (1736, 637)
n28 = _N.new('GeometryNodeTransform'); n28.name = 'Transform Geometry.002'; n28.location = (1101, 959)
n29 = _N.new('GeometryNodeInputTangent'); n29.name = 'Curve Tangent'; n29.location = (815, 334)
n30 = _N.new('FunctionNodeAlignRotationToVector'); n30.name = 'Align Rotation to Vector.001'; n30.location = (1008, 410)
n31 = _N.new('GeometryNodeSetCurveRadius'); n31.name = 'Set Curve Radius'; n31.location = (-434, -75)
n32 = _N.new('GeometryNodeSplineParameter'); n32.name = 'Spline Parameter'; n32.location = (-927, -158)
n33 = _N.new('ShaderNodeValToRGB'); n33.name = 'Color Ramp'; n33.location = (-719, -165)
while len(n33.color_ramp.elements) > 1: n33.color_ramp.elements.remove(n33.color_ramp.elements[-1])
n33.color_ramp.elements[0].position = 0.0; n33.color_ramp.elements[0].color = (1.0, 1.0, 1.0, 1.0)
_e = n33.color_ramp.elements.new(1.0); _e.color = (0.2019, 0.2019, 0.2019, 1.0)
n34 = _N.new('GeometryNodeTrimCurve'); n34.name = 'Trim Curve'; n34.location = (-373, -390)
n35 = _N.new('GeometryNodeCurveToMesh'); n35.name = 'Curve to Mesh.001'; n35.location = (-74, -373)
n36 = _N.new('GeometryNodeSetMaterial'); n36.name = 'Set Material'; n36.location = (845, -114)
n36.inputs[2].default_value = mat_middle_002
n37 = _N.new('GeometryNodeSetMaterial'); n37.name = 'Set Material.001'; n37.location = (1072, -141)
n37.inputs[2].default_value = mat_petals_002
n38 = _N.new('GeometryNodeSetMaterial'); n38.name = 'Set Material.002'; n38.location = (186, -74)
n38.inputs[2].default_value = mat_stem_002
n39 = _N.new('GeometryNodeInputNamedAttribute'); n39.name = 'Named Attribute'; n39.location = (-55, -100)
n39.inputs[0].default_value = 'radius'
n40 = _N.new('GeometryNodeSwitch'); n40.name = 'Switch'; n40.location = (-55, -100)
n40.input_type = 'FLOAT'
n40.inputs[1].default_value = 1.0
n41 = _N.new('GeometryNodeInputNamedAttribute'); n41.name = 'Named Attribute.001'; n41.location = (-99, -373)
n41.inputs[0].default_value = 'radius'
n42 = _N.new('GeometryNodeSwitch'); n42.name = 'Switch.001'; n42.location = (-99, -373)
n42.input_type = 'FLOAT'
n42.inputs[1].default_value = 1.0
n4.parent = n8
n5.parent = n8
n6.parent = n8
n9.parent = n8
n10.parent = n13
n11.parent = n13
n12.parent = n13
n14.parent = n22
n15.parent = n22
n16.parent = n22
n17.parent = n22
n18.parent = n22
n19.parent = n22
n20.parent = n22
n21.parent = n22
n24.parent = n13
n36.parent = n13
n37.parent = n22
_L.new(n31.outputs[0], n2.inputs[0])
_L.new(n3.outputs[0], n2.inputs[1])
_L.new(n6.outputs[0], n4.inputs[0])
_L.new(n5.outputs[4], n4.inputs[2])
_L.new(n4.outputs[0], n7.inputs[0])
_L.new(n38.outputs[0], n7.inputs[0])
_L.new(n9.outputs[0], n4.inputs[5])
_L.new(n11.outputs[0], n12.inputs[0])
_L.new(n24.outputs[0], n11.inputs[0])
_L.new(n14.outputs[0], n15.inputs[0])
_L.new(n15.outputs[0], n16.inputs[0])
_L.new(n16.outputs[0], n17.inputs[0])
_L.new(n17.outputs[0], n18.inputs[2])
_L.new(n19.outputs[0], n18.inputs[0])
_L.new(n21.outputs[0], n18.inputs[5])
_L.new(n20.outputs[0], n21.inputs[2])
_L.new(n37.outputs[0], n23.inputs[0])
_L.new(n10.outputs[0], n24.inputs[0])
_L.new(n28.outputs[0], n25.inputs[2])
_L.new(n0.outputs[0], n25.inputs[0])
_L.new(n26.outputs[0], n25.inputs[1])
_L.new(n25.outputs[0], n27.inputs[0])
_L.new(n7.outputs[0], n27.inputs[0])
_L.new(n23.outputs[0], n28.inputs[0])
_L.new(n30.outputs[0], n25.inputs[5])
_L.new(n29.outputs[0], n30.inputs[2])
_L.new(n0.outputs[0], n31.inputs[0])
_L.new(n33.outputs[0], n31.inputs[2])
_L.new(n32.outputs[0], n33.inputs[0])
_L.new(n0.outputs[0], n34.inputs[0])
_L.new(n34.outputs[0], n35.inputs[0])
_L.new(n35.outputs[0], n6.inputs[0])
_L.new(n3.outputs[0], n35.inputs[1])
_L.new(n27.outputs[0], n1.inputs[0])
_L.new(n12.outputs[0], n36.inputs[0])
_L.new(n36.outputs[0], n23.inputs[0])
_L.new(n18.outputs[0], n37.inputs[0])
_L.new(n2.outputs[0], n38.inputs[0])
_L.new(n0.outputs[1], n28.inputs[3])
_L.new(n0.outputs[2], n19.inputs[0])
_L.new(n0.outputs[3], n14.inputs[4])
_L.new(n0.outputs[4], n3.inputs[4])
_L.new(n0.outputs[5], n6.inputs[5])
_L.new(n0.outputs[6], n6.inputs[6])
_L.new(n0.outputs[7], n4.inputs[6])
_L.new(n0.outputs[8], n34.inputs[2])
_L.new(n0.outputs[9], n34.inputs[3])
_L.new(n39.outputs[1], n40.inputs[0])
_L.new(n39.outputs[0], n40.inputs[2])
_L.new(n40.outputs[0], n2.inputs[2])
_L.new(n41.outputs[1], n42.inputs[0])
_L.new(n41.outputs[0], n42.inputs[2])
_L.new(n42.outputs[0], n35.inputs[2])
n1.is_active_output = True

# ---- transforms, parenting, visibility, modifiers, constraints
ob_camera.location = (7.481, -6.508, 5.344)
ob_camera.rotation_euler = (1.109, 0.0, 0.8149)
ob_camera.lock_rotations_4d = False
ob_camera.empty_display_type = 'ARROWS'
ob_camera.color = (0.0, 0.0, 0.0, 0.0)
ob_camera.display_type = 'WIRE'
ob_camera.lineart.crease_threshold = 0.0
_c = ob_camera.constraints.new('CAMERA_SOLVER'); _c.name = 'Camera Solver'
ob_light.location = (4.206, -2.295, 3.644)
ob_cube.location = (0.0, 0.0, 0.0)
ob_leaf.location = (0.0, 0.0, 0.0)
_m = ob_leaf.modifiers.new('Solidify', 'SOLIDIFY')
_m.thickness = 0.03
_m = ob_leaf.modifiers.new('Subdivision', 'SUBSURF')
_m.levels = 2
ob_b_ziercurve.location = (0.0, 1.8, -0.5)
ob_b_ziercurve.scale = (0.75, 0.75, 0.75)
_m = ob_b_ziercurve.modifiers.new('GeometryNodes', 'NODES')
_m.node_group = ng_stemnodes
_m.open_manage_panel = True
_m.open_bake_panel = True
_m.open_named_attributes_panel = True
ob_leaf_001.location = (0.0, 0.0, 0.0)
_m = ob_leaf_001.modifiers.new('Solidify', 'SOLIDIFY')
_m.thickness = 0.03
_m = ob_leaf_001.modifiers.new('Subdivision', 'SUBSURF')
_m.levels = 2
ob_b_ziercurve_001.location = (-1.6, -2.0, -0.5)
ob_b_ziercurve_001.rotation_euler = (0.0, 0.0, -0.6109)
ob_b_ziercurve_001.scale = (0.75, 0.75, 0.75)
_m = ob_b_ziercurve_001.modifiers.new('GeometryNodes', 'NODES')
_m.node_group = ng_stemnodes_001
ob_leaf_002.location = (0.0, 0.0, 0.0)
_m = ob_leaf_002.modifiers.new('Solidify', 'SOLIDIFY')
_m.thickness = 0.03
_m = ob_leaf_002.modifiers.new('Subdivision', 'SUBSURF')
_m.levels = 2
ob_b_ziercurve_002.location = (2.3, 0.0, -0.5)
ob_b_ziercurve_002.rotation_euler = (0.0, 0.0, -0.08727)
ob_b_ziercurve_002.scale = (0.75, 0.75, 0.75)
_m = ob_b_ziercurve_002.modifiers.new('GeometryNodes', 'NODES')
_m.node_group = ng_stemnodes_002
ob_cap.location = (0.0, 0.0, 0.14)
_m = ob_cap.modifiers.new('Subdivision', 'SUBSURF')
_m.levels = 2
ob_stem.location = (0.0, 0.0, -0.5)
ob_stem.scale = (0.25, 0.2, 0.5)
_m = ob_stem.modifiers.new('Bevel', 'BEVEL')
_m.width = 0.5
_m.width_pct = 0.5
_m.segments = 3
ob_globe.location = (1.0, -0.5, 3.0)
ob_globe.rotation_euler = (0.0, 0.0, 8.378)
_m = ob_globe.modifiers.new('Subdivision', 'SUBSURF')
_m.levels = 2
ob_ground.location = (-1.44, 0.8, -1.83)
ob_ground.rotation_euler = (0.0, 0.0, -0.7505)
ob_ground.is_shadow_catcher = True

# ---- collection membership
col_foreground.objects.link(ob_camera)
col_foreground.objects.link(ob_light)
col_foreground.objects.link(ob_cube)
col_collection.objects.link(ob_leaf)
col_collection.objects.link(ob_b_ziercurve)
col_collection.objects.link(ob_leaf_001)
col_collection.objects.link(ob_b_ziercurve_001)
col_collection.objects.link(ob_leaf_002)
col_collection.objects.link(ob_b_ziercurve_002)
col_collection.objects.link(ob_cap)
col_collection.objects.link(ob_stem)
col_collection.objects.link(ob_globe)
col_background.objects.link(ob_light)
col_background.objects.link(ob_ground)
def _layer_coll(name, lc=None):
    lc = lc or bpy.context.view_layer.layer_collection
    for c in lc.children:
        if c.name == name: return c
        r = _layer_coll(name, c)
        if r: return r
_layer_coll('background').holdout = True

# ---- scene / render settings (as saved in the file)
scene.camera = ob_camera
scene.frame_start = 1; scene.frame_end = 80; scene.frame_set(80)
scene.render.engine = 'BLENDER_EEVEE_NEXT'
scene.render.motion_blur_shutter = 1.0
bpy.context.view_layer.update()
